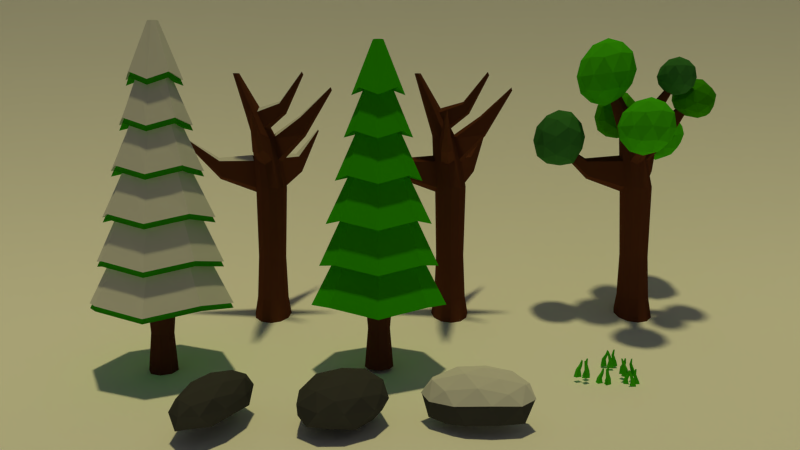 # Source: forest2.blend  (saved by Blender 2.76.0; exported with 4.5.12 LTS)
import bpy
from mathutils import Matrix  # noqa: F401  (used for matrix-valued properties, if any)

bpy.ops.wm.read_factory_settings(use_empty=True)
scene = bpy.context.scene
scene.name = 'Scene'

# ---- collections
col_collection_1 = bpy.data.collections.new('Collection 1'); scene.collection.children.link(col_collection_1)
col_collection_2 = bpy.data.collections.new('Collection 2'); scene.collection.children.link(col_collection_2)
col_collection_3 = bpy.data.collections.new('Collection 3'); scene.collection.children.link(col_collection_3)
col_collection_4 = bpy.data.collections.new('Collection 4'); scene.collection.children.link(col_collection_4)
col_collection_11 = bpy.data.collections.new('Collection 11'); scene.collection.children.link(col_collection_11)

# ---- materials (node trees are filled in below, after node groups)
mat_leafs_001 = bpy.data.materials.new('Leafs.001')
mat_leafs_001.alpha_threshold = 0.0
mat_leafs_001.roughness = 0.5
mat_snow_002 = bpy.data.materials.new('Snow.002')
mat_snow_002.alpha_threshold = 0.0
mat_snow_002.roughness = 0.5
mat_treebase = bpy.data.materials.new('TreeBase')
mat_treebase.alpha_threshold = 0.0
mat_treebase.roughness = 0.5
mat_bark = bpy.data.materials.new('Bark')
mat_bark.alpha_threshold = 0.0
mat_bark.roughness = 0.5
mat_leafs = bpy.data.materials.new('Leafs')
mat_leafs.alpha_threshold = 0.0
mat_leafs.roughness = 0.5
mat_leafs2 = bpy.data.materials.new('Leafs2')
mat_leafs2.alpha_threshold = 0.0
mat_leafs2.roughness = 0.5
mat_leafs3 = bpy.data.materials.new('Leafs3')
mat_leafs3.alpha_threshold = 0.0
mat_leafs3.roughness = 0.5
mat_snow = bpy.data.materials.new('Snow')
mat_snow.alpha_threshold = 0.0
mat_snow.roughness = 0.5
mat_rock = bpy.data.materials.new('Rock')
mat_rock.alpha_threshold = 0.0
mat_rock.roughness = 0.5
mat_plane = bpy.data.materials.new('plane')
mat_plane.alpha_threshold = 0.0
mat_plane.roughness = 0.5

# ---- material node trees
mat_leafs_001.use_nodes = True; mat_leafs_001.node_tree.nodes.clear()
_N = mat_leafs_001.node_tree.nodes; _L = mat_leafs_001.node_tree.links
n0 = _N.new('ShaderNodeOutputMaterial'); n0.name = 'Material Output'; n0.location = (300, 300)
n1 = _N.new('ShaderNodeBsdfDiffuse'); n1.name = 'Diffuse BSDF'; n1.location = (10, 300)
n1.inputs[0].default_value = (0.03518, 0.448, 0.0, 1.0)
_L.new(n1.outputs[0], n0.inputs[0])
n0.is_active_output = True
mat_snow_002.use_nodes = True; mat_snow_002.node_tree.nodes.clear()
_N = mat_snow_002.node_tree.nodes; _L = mat_snow_002.node_tree.links
n0 = _N.new('ShaderNodeOutputMaterial'); n0.name = 'Material Output'; n0.location = (300, 300)
n1 = _N.new('ShaderNodeBsdfDiffuse'); n1.name = 'Diffuse BSDF'; n1.location = (10, 300)
_L.new(n1.outputs[0], n0.inputs[0])
n0.is_active_output = True
mat_treebase.use_nodes = True; mat_treebase.node_tree.nodes.clear()
_N = mat_treebase.node_tree.nodes; _L = mat_treebase.node_tree.links
n0 = _N.new('ShaderNodeOutputMaterial'); n0.name = 'Material Output'; n0.location = (300, 300)
n1 = _N.new('ShaderNodeBsdfDiffuse'); n1.name = 'Diffuse BSDF'; n1.location = (10, 300)
n1.inputs[0].default_value = (0.0985, 0.03297, 0.01971, 1.0)
_L.new(n1.outputs[0], n0.inputs[0])
n0.is_active_output = True
mat_bark.use_nodes = True; mat_bark.node_tree.nodes.clear()
_N = mat_bark.node_tree.nodes; _L = mat_bark.node_tree.links
n0 = _N.new('ShaderNodeOutputMaterial'); n0.name = 'Material Output'; n0.location = (300, 300)
n1 = _N.new('ShaderNodeBsdfDiffuse'); n1.name = 'Diffuse BSDF'; n1.location = (10, 300)
n1.inputs[0].default_value = (0.1237, 0.03874, 0.01785, 1.0)
_L.new(n1.outputs[0], n0.inputs[0])
n0.is_active_output = True
mat_leafs.use_nodes = True; mat_leafs.node_tree.nodes.clear()
_N = mat_leafs.node_tree.nodes; _L = mat_leafs.node_tree.links
n0 = _N.new('ShaderNodeOutputMaterial'); n0.name = 'Material Output'; n0.location = (300, 300)
n1 = _N.new('ShaderNodeBsdfDiffuse'); n1.name = 'Diffuse BSDF'; n1.location = (10, 300)
n1.inputs[0].default_value = (0.06672, 0.5815, 0.005837, 1.0)
_L.new(n1.outputs[0], n0.inputs[0])
n0.is_active_output = True
mat_leafs2.use_nodes = True; mat_leafs2.node_tree.nodes.clear()
_N = mat_leafs2.node_tree.nodes; _L = mat_leafs2.node_tree.links
n0 = _N.new('ShaderNodeOutputMaterial'); n0.name = 'Material Output'; n0.location = (300, 300)
n1 = _N.new('ShaderNodeBsdfDiffuse'); n1.name = 'Diffuse BSDF'; n1.location = (10, 300)
n1.inputs[0].default_value = (0.04638, 0.214, 0.04273, 1.0)
_L.new(n1.outputs[0], n0.inputs[0])
n0.is_active_output = True
mat_leafs3.use_nodes = True; mat_leafs3.node_tree.nodes.clear()
_N = mat_leafs3.node_tree.nodes; _L = mat_leafs3.node_tree.links
n0 = _N.new('ShaderNodeOutputMaterial'); n0.name = 'Material Output'; n0.location = (300, 300)
n1 = _N.new('ShaderNodeBsdfDiffuse'); n1.name = 'Diffuse BSDF'; n1.location = (10, 300)
n1.inputs[0].default_value = (0.05067, 0.3424, 0.0, 1.0)
_L.new(n1.outputs[0], n0.inputs[0])
n0.is_active_output = True
mat_snow.use_nodes = True; mat_snow.node_tree.nodes.clear()
_N = mat_snow.node_tree.nodes; _L = mat_snow.node_tree.links
n0 = _N.new('ShaderNodeOutputMaterial'); n0.name = 'Material Output'; n0.location = (300, 300)
n1 = _N.new('ShaderNodeBsdfDiffuse'); n1.name = 'Diffuse BSDF'; n1.location = (10, 300)
_L.new(n1.outputs[0], n0.inputs[0])
n0.is_active_output = True
mat_rock.use_nodes = True; mat_rock.node_tree.nodes.clear()
_N = mat_rock.node_tree.nodes; _L = mat_rock.node_tree.links
n0 = _N.new('ShaderNodeOutputMaterial'); n0.name = 'Material Output'; n0.location = (300, 300)
n1 = _N.new('ShaderNodeBsdfDiffuse'); n1.name = 'Diffuse BSDF'; n1.location = (10, 300)
n1.inputs[0].default_value = (0.06072, 0.06072, 0.06072, 1.0)
_L.new(n1.outputs[0], n0.inputs[0])
n0.is_active_output = True
mat_plane.use_nodes = True; mat_plane.node_tree.nodes.clear()
_N = mat_plane.node_tree.nodes; _L = mat_plane.node_tree.links
n0 = _N.new('ShaderNodeOutputMaterial'); n0.name = 'Material Output'; n0.location = (300, 300)
n1 = _N.new('ShaderNodeBsdfDiffuse'); n1.name = 'Diffuse BSDF'; n1.location = (10, 300)
n1.inputs[0].default_value = (1.0, 1.0, 1.0, 1.0)
_L.new(n1.outputs[0], n0.inputs[0])
n0.is_active_output = True

# ---- world
world_world = bpy.data.worlds.new('World'); scene.world = world_world
world_world.color = (0.05088, 0.05088, 0.05088)
world_world.use_sun_shadow = False
world_world.sun_shadow_jitter_overblur = 0.0
world_world.cycles.sampling_method = 'MANUAL'
world_world.cycles.sample_map_resolution = 256

# ---- cameras
cam_camera_002 = bpy.data.cameras.new('Camera.002')
cam_camera_002.clip_end = 100.0
cam_camera_002.lens = 35.0
cam_camera_002.sensor_width = 32.0
cam_camera_002.sensor_height = 18.0
cam_camera_002.display_size = 2.0
cam_camera_002.dof.focus_distance = 0.0

# ---- lights
light_sun = bpy.data.lights.new('Sun', 'SUN')
light_sun.color = (1.0, 0.9053, 0.3775)
light_sun.transmission_factor = 0.0
light_sun.angle = 0.05998
light_sun.energy = 1.0
light_sun.shadow_buffer_clip_start = 0.5
light_sun.shadow_soft_size = 0.03
light_sun.shadow_cascade_max_distance = 1000.0
light_sun.cycles.use_multiple_importance_sampling = False

# ---- meshes
me_cylinder_004 = bpy.data.meshes.new('Cylinder.004')
me_cylinder_004.from_pydata([(1.097e-09, 1.365, -1.18), (-2.669e-09, 0.13, 5.428), (0.949, 0.949, -1.0), (0.09195, 0.09195, 5.428), (1.365, -5.802e-08, -1.18), (0.13, 4.3e-09, 5.428), (0.949, -0.949, -1.0), (0.09195, -0.09195, 5.428), (-1.182e-07, -1.365, -1.18), (-1.404e-08, -0.13, 5.428), (-0.949, -0.949, -1.0), (-0.09195, -0.09195, 5.428), (-1.365, 1.79e-08, -1.18), (-0.13, 1.153e-08, 5.428), (-0.949, 0.949, -1.0), (-0.09195, 0.09195, 5.428), (-3.585e-10, 1.169, -0.1088), (-1.814e-09, 0.9739, 0.9625), (-3.269e-09, 0.7786, 2.034), (-4.724e-09, 0.5832, 3.105), (-6.18e-09, 0.3879, 4.176), (0.2698, 0.2698, 4.356), (0.4056, 0.4056, 3.285), (0.5415, 0.5415, 2.214), (0.6773, 0.6773, 1.143), (0.8132, 0.8132, 0.0713), (0.3879, -8.05e-09, 4.176), (0.5832, -1.804e-08, 3.105), (0.7786, -2.804e-08, 2.034), (0.9739, -3.803e-08, 0.9625), (1.169, -4.802e-08, -0.1088), (0.2698, -0.2698, 4.356), (0.4056, -0.4056, 3.285), (0.5415, -0.5415, 2.214), (0.6773, -0.6773, 1.143), (0.8132, -0.8132, 0.0713), (-4.009e-08, -0.3879, 4.176), (-5.571e-08, -0.5832, 3.105), (-7.133e-08, -0.7786, 2.034), (-8.695e-08, -0.9739, 0.9625), (-1.026e-07, -1.169, -0.1088), (-0.2698, -0.2698, 4.356), (-0.4056, -0.4056, 3.285), (-0.5415, -0.5415, 2.214), (-0.6773, -0.6773, 1.143), (-0.8132, -0.8132, 0.0713), (-0.3879, 1.353e-08, 4.176), (-0.5832, 1.441e-08, 3.105), (-0.7786, 1.528e-08, 2.034), (-0.9739, 1.615e-08, 0.9625), (-1.169, 1.703e-08, -0.1088), (-0.2698, 0.2698, 4.356), (-0.4056, 0.4056, 3.285), (-0.5415, 0.5415, 2.214), (-0.6773, 0.6773, 1.143), (-0.8132, 0.8132, 0.0713), (-3.75e-10, 0.668, 4.073), (0.4646, 0.4646, 4.253), (0.668, -1.325e-08, 4.073), (0.4646, -0.4646, 4.253), (-5.877e-08, -0.668, 4.073), (-0.4646, -0.4646, 4.253), (-0.668, 2.391e-08, 4.073), (-0.4646, 0.4646, 4.253), (2.195e-09, 0.8613, 3.035), (0.5991, 0.5991, 3.215), (0.8613, -2.557e-08, 3.035), (0.5991, -0.5991, 3.215), (-7.31e-08, -0.8613, 3.035), (-0.5991, -0.5991, 3.215), (-0.8613, 2.235e-08, 3.035), (-0.5991, 0.5991, 3.215), (8.457e-09, 1.092, 1.964), (0.7598, 0.7598, 2.144), (1.092, -3.578e-08, 1.964), (0.7598, -0.7598, 2.144), (-8.705e-08, -1.092, 1.964), (-0.7598, -0.7598, 2.144), (-1.092, 2.5e-08, 1.964), (-0.7598, 0.7598, 2.144), (1.603e-08, 1.332, 0.8787), (0.9262, 0.9262, 1.059), (1.332, -5.016e-08, 0.8787), (0.9262, -0.9262, 1.059), (-1.004e-07, -1.332, 0.8787), (-0.9262, -0.9262, 1.059), (-1.332, 2.394e-08, 0.8787), (-0.9262, 0.9262, 1.059), (2.703e-09, 1.505, -0.1786), (1.047, 1.047, 0.001501), (1.505, -6.898e-08, -0.1786), (1.047, -1.047, 0.001501), (-1.289e-07, -1.505, -0.1786), (-1.047, -1.047, 0.001501), (-1.505, 1.476e-08, -0.1786), (-1.047, 1.047, 0.001501), (1.19, 1.19, -1.0), (1.711, -7.835e-08, -1.18), (1.19, -1.19, -1.0), (-1.459e-07, -1.711, -1.18), (-1.19, -1.19, -1.0), (-1.711, 1.687e-08, -1.18), (-1.19, 1.19, -1.0), (3.681e-09, 1.711, -1.18)], [], [(56, 1, 3, 57), (57, 3, 5, 58), (58, 5, 7, 59), (59, 7, 9, 60), (60, 9, 11, 61), (61, 11, 13, 62), (3, 1, 15, 13, 11, 9, 7, 5), (63, 15, 1, 56), (62, 13, 15, 63), (0, 2, 4, 6, 8, 10, 12, 14), (101, 50, 55, 102), (94, 49, 54, 95), (86, 48, 53, 87), (78, 47, 52, 79), (70, 46, 51, 71), (102, 55, 16, 103), (95, 54, 17, 88), (87, 53, 18, 80), (79, 52, 19, 72), (71, 51, 20, 64), (100, 45, 50, 101), (93, 44, 49, 94), (85, 43, 48, 86), (77, 42, 47, 78), (69, 41, 46, 70), (99, 40, 45, 100), (92, 39, 44, 93), (84, 38, 43, 85), (76, 37, 42, 77), (68, 36, 41, 69), (98, 35, 40, 99), (91, 34, 39, 92), (83, 33, 38, 84), (75, 32, 37, 76), (67, 31, 36, 68), (97, 30, 35, 98), (90, 29, 34, 91), (82, 28, 33, 83), (74, 27, 32, 75), (66, 26, 31, 67), (96, 25, 30, 97), (89, 24, 29, 90), (81, 23, 28, 82), (73, 22, 27, 74), (65, 21, 26, 66), (103, 16, 25, 96), (88, 17, 24, 89), (80, 18, 23, 81), (72, 19, 22, 73), (64, 20, 21, 65), (46, 62, 63, 51), (51, 63, 56, 20), (41, 61, 62, 46), (36, 60, 61, 41), (31, 59, 60, 36), (26, 58, 59, 31), (21, 57, 58, 26), (20, 56, 57, 21), (19, 64, 65, 22), (22, 65, 66, 27), (27, 66, 67, 32), (32, 67, 68, 37), (37, 68, 69, 42), (42, 69, 70, 47), (52, 71, 64, 19), (47, 70, 71, 52), (18, 72, 73, 23), (23, 73, 74, 28), (28, 74, 75, 33), (33, 75, 76, 38), (38, 76, 77, 43), (43, 77, 78, 48), (53, 79, 72, 18), (48, 78, 79, 53), (17, 80, 81, 24), (24, 81, 82, 29), (29, 82, 83, 34), (34, 83, 84, 39), (39, 84, 85, 44), (44, 85, 86, 49), (54, 87, 80, 17), (49, 86, 87, 54), (16, 88, 89, 25), (25, 89, 90, 30), (30, 90, 91, 35), (35, 91, 92, 40), (40, 92, 93, 45), (45, 93, 94, 50), (55, 95, 88, 16), (50, 94, 95, 55), (0, 103, 96, 2), (2, 96, 97, 4), (4, 97, 98, 6), (6, 98, 99, 8), (8, 99, 100, 10), (10, 100, 101, 12), (14, 102, 103, 0), (12, 101, 102, 14)])
me_cylinder_004.materials.append(mat_leafs_001)
me_cylinder_004.use_remesh_preserve_volume = False
me_cylinder_004.use_remesh_preserve_attributes = False
me_cylinder_004.use_mirror_vertex_groups = False
me_cylinder_004.update()
me_cylinder_006 = bpy.data.meshes.new('Cylinder.006')
me_cylinder_006.from_pydata([(1.097e-09, 1.365, -1.235), (-2.669e-09, 0.13, 5.373), (0.949, 0.949, -1.055), (0.09195, 0.09195, 5.373), (1.365, -5.802e-08, -1.235), (0.13, 4.3e-09, 5.373), (0.949, -0.949, -1.055), (0.09195, -0.09195, 5.373), (-1.182e-07, -1.365, -1.235), (-1.404e-08, -0.13, 5.373), (-0.949, -0.949, -1.055), (-0.09195, -0.09195, 5.373), (-1.365, 1.79e-08, -1.235), (-0.13, 1.153e-08, 5.373), (-0.949, 0.949, -1.055), (-0.09195, 0.09195, 5.373), (-3.585e-10, 1.169, -0.1637), (-1.814e-09, 0.9739, 0.9076), (-3.269e-09, 0.7786, 1.979), (-4.724e-09, 0.5832, 3.05), (-6.18e-09, 0.3879, 4.122), (0.2698, 0.2698, 4.302), (0.4056, 0.4056, 3.23), (0.5415, 0.5415, 2.159), (0.6773, 0.6773, 1.088), (0.8132, 0.8132, 0.01641), (0.3879, -8.05e-09, 4.122), (0.5832, -1.804e-08, 3.05), (0.7786, -2.804e-08, 1.979), (0.9739, -3.803e-08, 0.9076), (1.169, -4.802e-08, -0.1637), (0.2698, -0.2698, 4.302), (0.4056, -0.4056, 3.23), (0.5415, -0.5415, 2.159), (0.6773, -0.6773, 1.088), (0.8132, -0.8132, 0.01641), (-4.009e-08, -0.3879, 4.122), (-5.571e-08, -0.5832, 3.05), (-7.133e-08, -0.7786, 1.979), (-8.695e-08, -0.9739, 0.9076), (-1.026e-07, -1.169, -0.1637), (-0.2698, -0.2698, 4.302), (-0.4056, -0.4056, 3.23), (-0.5415, -0.5415, 2.159), (-0.6773, -0.6773, 1.088), (-0.8132, -0.8132, 0.01641), (-0.3879, 1.353e-08, 4.122), (-0.5832, 1.441e-08, 3.05), (-0.7786, 1.528e-08, 1.979), (-0.9739, 1.615e-08, 0.9076), (-1.169, 1.703e-08, -0.1637), (-0.2698, 0.2698, 4.302), (-0.4056, 0.4056, 3.23), (-0.5415, 0.5415, 2.159), (-0.6773, 0.6773, 1.088), (-0.8132, 0.8132, 0.01641), (-3.75e-10, 0.668, 4.018), (0.4646, 0.4646, 4.198), (0.668, -1.325e-08, 4.018), (0.4646, -0.4646, 4.198), (-5.877e-08, -0.668, 4.018), (-0.4646, -0.4646, 4.198), (-0.668, 2.391e-08, 4.018), (-0.4646, 0.4646, 4.198), (2.195e-09, 0.8613, 2.98), (0.5991, 0.5991, 3.161), (0.8613, -2.557e-08, 2.98), (0.5991, -0.5991, 3.161), (-7.31e-08, -0.8613, 2.98), (-0.5991, -0.5991, 3.161), (-0.8613, 2.235e-08, 2.98), (-0.5991, 0.5991, 3.161), (8.457e-09, 1.092, 1.909), (0.7598, 0.7598, 2.089), (1.092, -3.578e-08, 1.909), (0.7598, -0.7598, 2.089), (-8.705e-08, -1.092, 1.909), (-0.7598, -0.7598, 2.089), (-1.092, 2.5e-08, 1.909), (-0.7598, 0.7598, 2.089), (1.603e-08, 1.332, 0.8238), (0.9262, 0.9262, 1.004), (1.332, -5.016e-08, 0.8238), (0.9262, -0.9262, 1.004), (-1.004e-07, -1.332, 0.8238), (-0.9262, -0.9262, 1.004), (-1.332, 2.394e-08, 0.8238), (-0.9262, 0.9262, 1.004), (2.703e-09, 1.505, -0.2335), (1.047, 1.047, -0.05339), (1.505, -6.898e-08, -0.2335), (1.047, -1.047, -0.05339), (-1.289e-07, -1.505, -0.2335), (-1.047, -1.047, -0.05339), (-1.505, 1.476e-08, -0.2335), (-1.047, 1.047, -0.05339), (1.19, 1.19, -1.055), (1.711, -7.835e-08, -1.235), (1.19, -1.19, -1.055), (-1.459e-07, -1.711, -1.235), (-1.19, -1.19, -1.055), (-1.711, 1.687e-08, -1.235), (-1.19, 1.19, -1.055), (3.681e-09, 1.711, -1.235)], [], [(56, 1, 3, 57), (57, 3, 5, 58), (58, 5, 7, 59), (59, 7, 9, 60), (60, 9, 11, 61), (61, 11, 13, 62), (3, 1, 15, 13, 11, 9, 7, 5), (63, 15, 1, 56), (62, 13, 15, 63), (0, 2, 4, 6, 8, 10, 12, 14), (101, 50, 55, 102), (94, 49, 54, 95), (86, 48, 53, 87), (78, 47, 52, 79), (70, 46, 51, 71), (102, 55, 16, 103), (95, 54, 17, 88), (87, 53, 18, 80), (79, 52, 19, 72), (71, 51, 20, 64), (100, 45, 50, 101), (93, 44, 49, 94), (85, 43, 48, 86), (77, 42, 47, 78), (69, 41, 46, 70), (99, 40, 45, 100), (92, 39, 44, 93), (84, 38, 43, 85), (76, 37, 42, 77), (68, 36, 41, 69), (98, 35, 40, 99), (91, 34, 39, 92), (83, 33, 38, 84), (75, 32, 37, 76), (67, 31, 36, 68), (97, 30, 35, 98), (90, 29, 34, 91), (82, 28, 33, 83), (74, 27, 32, 75), (66, 26, 31, 67), (96, 25, 30, 97), (89, 24, 29, 90), (81, 23, 28, 82), (73, 22, 27, 74), (65, 21, 26, 66), (103, 16, 25, 96), (88, 17, 24, 89), (80, 18, 23, 81), (72, 19, 22, 73), (64, 20, 21, 65), (46, 62, 63, 51), (51, 63, 56, 20), (41, 61, 62, 46), (36, 60, 61, 41), (31, 59, 60, 36), (26, 58, 59, 31), (21, 57, 58, 26), (20, 56, 57, 21), (19, 64, 65, 22), (22, 65, 66, 27), (27, 66, 67, 32), (32, 67, 68, 37), (37, 68, 69, 42), (42, 69, 70, 47), (52, 71, 64, 19), (47, 70, 71, 52), (18, 72, 73, 23), (23, 73, 74, 28), (28, 74, 75, 33), (33, 75, 76, 38), (38, 76, 77, 43), (43, 77, 78, 48), (53, 79, 72, 18), (48, 78, 79, 53), (17, 80, 81, 24), (24, 81, 82, 29), (29, 82, 83, 34), (34, 83, 84, 39), (39, 84, 85, 44), (44, 85, 86, 49), (54, 87, 80, 17), (49, 86, 87, 54), (16, 88, 89, 25), (25, 89, 90, 30), (30, 90, 91, 35), (35, 91, 92, 40), (40, 92, 93, 45), (45, 93, 94, 50), (55, 95, 88, 16), (50, 94, 95, 55), (0, 103, 96, 2), (2, 96, 97, 4), (4, 97, 98, 6), (6, 98, 99, 8), (8, 99, 100, 10), (10, 100, 101, 12), (14, 102, 103, 0), (12, 101, 102, 14)])
me_cylinder_006.polygons.foreach_set('material_index', [1, 1, 1, 1, 1, 1, 1, 1, 1, 1, 1, 1, 1, 1, 1, 1, 1, 1, 1, 1, 1, 1, 1, 1, 1, 1, 1, 1, 1, 1, 1, 1, 1, 1, 1, 1, 1, 1, 1, 1, 1, 1, 1, 1, 1, 1, 1, 1, 1, 1, 1, 1, 1, 1, 1, 1, 1, 1, 1, 1, 1, 1, 1, 1, 1, 1, 1, 1, 1, 1, 1, 1, 1, 1, 1, 1, 1, 1, 1, 1, 1, 1, 1, 1, 1, 1, 1, 1, 1, 1, 1, 1, 1, 1, 1, 1, 1, 1])
me_cylinder_006.materials.append(mat_leafs_001)
me_cylinder_006.materials.append(mat_snow_002)
me_cylinder_006.use_remesh_preserve_volume = False
me_cylinder_006.use_remesh_preserve_attributes = False
me_cylinder_006.use_mirror_vertex_groups = False
me_cylinder_006.update()
me_cylinder_003 = bpy.data.meshes.new('Cylinder.003')
me_cylinder_003.from_pydata([(0.0, 1.0, -1.0), (0.0, 1.0, 1.0), (0.7071, 0.7071, -1.0), (0.7071, 0.7071, 1.0), (1.0, -4.371e-08, -1.0), (1.0, -4.371e-08, 1.0), (0.7071, -0.7071, -1.0), (0.7071, -0.7071, 1.0), (-8.742e-08, -1.0, -1.0), (-8.742e-08, -1.0, 1.0), (-0.7071, -0.7071, -1.0), (-0.7071, -0.7071, 1.0), (-1.0, 1.192e-08, -1.0), (-1.0, 1.192e-08, 1.0), (-0.7071, 0.7071, -1.0), (-0.7071, 0.7071, 1.0), (-1.705e-09, 0.7712, 0.0), (0.5453, 0.5453, 0.0), (0.7712, -3.201e-08, 0.0), (0.5453, -0.5453, 0.0), (-6.913e-08, -0.7712, 0.0), (-0.5453, -0.5453, 0.0), (-0.7712, 1.09e-08, 0.0), (-0.5453, 0.5453, 0.0)], [], [(16, 1, 3, 17), (17, 3, 5, 18), (18, 5, 7, 19), (19, 7, 9, 20), (20, 9, 11, 21), (21, 11, 13, 22), (3, 1, 15, 13, 11, 9, 7, 5), (23, 15, 1, 16), (22, 13, 15, 23), (0, 2, 4, 6, 8, 10, 12, 14), (12, 22, 23, 14), (14, 23, 16, 0), (10, 21, 22, 12), (8, 20, 21, 10), (6, 19, 20, 8), (4, 18, 19, 6), (2, 17, 18, 4), (0, 16, 17, 2)])
me_cylinder_003.materials.append(mat_treebase)
me_cylinder_003.use_remesh_preserve_volume = False
me_cylinder_003.use_remesh_preserve_attributes = False
me_cylinder_003.use_mirror_vertex_groups = False
me_cylinder_003.update()
me_cylinder = bpy.data.meshes.new('Cylinder')
me_cylinder.from_pydata([(1.097e-09, 1.365, -1.18), (-2.669e-09, 0.13, 5.428), (0.949, 0.949, -1.0), (0.09195, 0.09195, 5.428), (1.365, -5.802e-08, -1.18), (0.13, 4.3e-09, 5.428), (0.949, -0.949, -1.0), (0.09195, -0.09195, 5.428), (-1.182e-07, -1.365, -1.18), (-1.404e-08, -0.13, 5.428), (-0.949, -0.949, -1.0), (-0.09195, -0.09195, 5.428), (-1.365, 1.79e-08, -1.18), (-0.13, 1.153e-08, 5.428), (-0.949, 0.949, -1.0), (-0.09195, 0.09195, 5.428), (-3.585e-10, 1.169, -0.1088), (-1.814e-09, 0.9739, 0.9625), (-3.269e-09, 0.7786, 2.034), (-4.724e-09, 0.5832, 3.105), (-6.18e-09, 0.3879, 4.176), (0.2698, 0.2698, 4.356), (0.4056, 0.4056, 3.285), (0.5415, 0.5415, 2.214), (0.6773, 0.6773, 1.143), (0.8132, 0.8132, 0.0713), (0.3879, -8.05e-09, 4.176), (0.5832, -1.804e-08, 3.105), (0.7786, -2.804e-08, 2.034), (0.9739, -3.803e-08, 0.9625), (1.169, -4.802e-08, -0.1088), (0.2698, -0.2698, 4.356), (0.4056, -0.4056, 3.285), (0.5415, -0.5415, 2.214), (0.6773, -0.6773, 1.143), (0.8132, -0.8132, 0.0713), (-4.009e-08, -0.3879, 4.176), (-5.571e-08, -0.5832, 3.105), (-7.133e-08, -0.7786, 2.034), (-8.695e-08, -0.9739, 0.9625), (-1.026e-07, -1.169, -0.1088), (-0.2698, -0.2698, 4.356), (-0.4056, -0.4056, 3.285), (-0.5415, -0.5415, 2.214), (-0.6773, -0.6773, 1.143), (-0.8132, -0.8132, 0.0713), (-0.3879, 1.353e-08, 4.176), (-0.5832, 1.441e-08, 3.105), (-0.7786, 1.528e-08, 2.034), (-0.9739, 1.615e-08, 0.9625), (-1.169, 1.703e-08, -0.1088), (-0.2698, 0.2698, 4.356), (-0.4056, 0.4056, 3.285), (-0.5415, 0.5415, 2.214), (-0.6773, 0.6773, 1.143), (-0.8132, 0.8132, 0.0713), (-3.75e-10, 0.668, 4.073), (0.4646, 0.4646, 4.253), (0.668, -1.325e-08, 4.073), (0.4646, -0.4646, 4.253), (-5.877e-08, -0.668, 4.073), (-0.4646, -0.4646, 4.253), (-0.668, 2.391e-08, 4.073), (-0.4646, 0.4646, 4.253), (2.195e-09, 0.8613, 3.035), (0.5991, 0.5991, 3.215), (0.8613, -2.557e-08, 3.035), (0.5991, -0.5991, 3.215), (-7.31e-08, -0.8613, 3.035), (-0.5991, -0.5991, 3.215), (-0.8613, 2.235e-08, 3.035), (-0.5991, 0.5991, 3.215), (8.457e-09, 1.092, 1.964), (0.7598, 0.7598, 2.144), (1.092, -3.578e-08, 1.964), (0.7598, -0.7598, 2.144), (-8.705e-08, -1.092, 1.964), (-0.7598, -0.7598, 2.144), (-1.092, 2.5e-08, 1.964), (-0.7598, 0.7598, 2.144), (1.603e-08, 1.332, 0.8787), (0.9262, 0.9262, 1.059), (1.332, -5.016e-08, 0.8787), (0.9262, -0.9262, 1.059), (-1.004e-07, -1.332, 0.8787), (-0.9262, -0.9262, 1.059), (-1.332, 2.394e-08, 0.8787), (-0.9262, 0.9262, 1.059), (2.703e-09, 1.505, -0.1786), (1.047, 1.047, 0.001501), (1.505, -6.898e-08, -0.1786), (1.047, -1.047, 0.001501), (-1.289e-07, -1.505, -0.1786), (-1.047, -1.047, 0.001501), (-1.505, 1.476e-08, -0.1786), (-1.047, 1.047, 0.001501), (1.19, 1.19, -1.0), (1.711, -7.835e-08, -1.18), (1.19, -1.19, -1.0), (-1.459e-07, -1.711, -1.18), (-1.19, -1.19, -1.0), (-1.711, 1.687e-08, -1.18), (-1.19, 1.19, -1.0), (3.681e-09, 1.711, -1.18)], [], [(56, 1, 3, 57), (57, 3, 5, 58), (58, 5, 7, 59), (59, 7, 9, 60), (60, 9, 11, 61), (61, 11, 13, 62), (3, 1, 15, 13, 11, 9, 7, 5), (63, 15, 1, 56), (62, 13, 15, 63), (0, 2, 4, 6, 8, 10, 12, 14), (101, 50, 55, 102), (94, 49, 54, 95), (86, 48, 53, 87), (78, 47, 52, 79), (70, 46, 51, 71), (102, 55, 16, 103), (95, 54, 17, 88), (87, 53, 18, 80), (79, 52, 19, 72), (71, 51, 20, 64), (100, 45, 50, 101), (93, 44, 49, 94), (85, 43, 48, 86), (77, 42, 47, 78), (69, 41, 46, 70), (99, 40, 45, 100), (92, 39, 44, 93), (84, 38, 43, 85), (76, 37, 42, 77), (68, 36, 41, 69), (98, 35, 40, 99), (91, 34, 39, 92), (83, 33, 38, 84), (75, 32, 37, 76), (67, 31, 36, 68), (97, 30, 35, 98), (90, 29, 34, 91), (82, 28, 33, 83), (74, 27, 32, 75), (66, 26, 31, 67), (96, 25, 30, 97), (89, 24, 29, 90), (81, 23, 28, 82), (73, 22, 27, 74), (65, 21, 26, 66), (103, 16, 25, 96), (88, 17, 24, 89), (80, 18, 23, 81), (72, 19, 22, 73), (64, 20, 21, 65), (46, 62, 63, 51), (51, 63, 56, 20), (41, 61, 62, 46), (36, 60, 61, 41), (31, 59, 60, 36), (26, 58, 59, 31), (21, 57, 58, 26), (20, 56, 57, 21), (19, 64, 65, 22), (22, 65, 66, 27), (27, 66, 67, 32), (32, 67, 68, 37), (37, 68, 69, 42), (42, 69, 70, 47), (52, 71, 64, 19), (47, 70, 71, 52), (18, 72, 73, 23), (23, 73, 74, 28), (28, 74, 75, 33), (33, 75, 76, 38), (38, 76, 77, 43), (43, 77, 78, 48), (53, 79, 72, 18), (48, 78, 79, 53), (17, 80, 81, 24), (24, 81, 82, 29), (29, 82, 83, 34), (34, 83, 84, 39), (39, 84, 85, 44), (44, 85, 86, 49), (54, 87, 80, 17), (49, 86, 87, 54), (16, 88, 89, 25), (25, 89, 90, 30), (30, 90, 91, 35), (35, 91, 92, 40), (40, 92, 93, 45), (45, 93, 94, 50), (55, 95, 88, 16), (50, 94, 95, 55), (0, 103, 96, 2), (2, 96, 97, 4), (4, 97, 98, 6), (6, 98, 99, 8), (8, 99, 100, 10), (10, 100, 101, 12), (14, 102, 103, 0), (12, 101, 102, 14)])
me_cylinder.materials.append(mat_leafs_001)
me_cylinder.use_remesh_preserve_volume = False
me_cylinder.use_remesh_preserve_attributes = False
me_cylinder.use_mirror_vertex_groups = False
me_cylinder.update()
me_cylinder_001 = bpy.data.meshes.new('Cylinder.001')
me_cylinder_001.from_pydata([(0.0, 1.0, -1.0), (0.0, 1.0, 1.0), (0.7071, 0.7071, -1.0), (0.7071, 0.7071, 1.0), (1.0, -4.371e-08, -1.0), (1.0, -4.371e-08, 1.0), (0.7071, -0.7071, -1.0), (0.7071, -0.7071, 1.0), (-8.742e-08, -1.0, -1.0), (-8.742e-08, -1.0, 1.0), (-0.7071, -0.7071, -1.0), (-0.7071, -0.7071, 1.0), (-1.0, 1.192e-08, -1.0), (-1.0, 1.192e-08, 1.0), (-0.7071, 0.7071, -1.0), (-0.7071, 0.7071, 1.0), (-1.705e-09, 0.7712, 0.0), (0.5453, 0.5453, 0.0), (0.7712, -3.201e-08, 0.0), (0.5453, -0.5453, 0.0), (-6.913e-08, -0.7712, 0.0), (-0.5453, -0.5453, 0.0), (-0.7712, 1.09e-08, 0.0), (-0.5453, 0.5453, 0.0)], [], [(16, 1, 3, 17), (17, 3, 5, 18), (18, 5, 7, 19), (19, 7, 9, 20), (20, 9, 11, 21), (21, 11, 13, 22), (3, 1, 15, 13, 11, 9, 7, 5), (23, 15, 1, 16), (22, 13, 15, 23), (0, 2, 4, 6, 8, 10, 12, 14), (12, 22, 23, 14), (14, 23, 16, 0), (10, 21, 22, 12), (8, 20, 21, 10), (6, 19, 20, 8), (4, 18, 19, 6), (2, 17, 18, 4), (0, 16, 17, 2)])
me_cylinder_001.materials.append(mat_treebase)
me_cylinder_001.use_remesh_preserve_volume = False
me_cylinder_001.use_remesh_preserve_attributes = False
me_cylinder_001.use_mirror_vertex_groups = False
me_cylinder_001.update()
me_cylinder_002 = bpy.data.meshes.new('Cylinder.002')
me_cylinder_002.from_pydata([(5.191, 0.0, -1.0), (6.842, 0.0, 1.59), (5.191, 1.255, -1.0), (6.842, 0.1566, 1.59), (5.682, 1.087, -1.0), (6.92, 0.1356, 1.59), (6.041, 0.6277, -1.0), (6.977, 0.0783, 1.59), (6.172, 0.0, -1.0), (6.998, -2.384e-07, 1.59), (6.041, -0.6277, -1.0), (6.977, -0.0783, 1.59), (5.682, -1.087, -1.0), (6.92, -0.1356, 1.59), (5.191, -1.255, -1.0), (6.842, -0.1566, 1.59), (4.7, -1.087, -1.0), (6.764, -0.1356, 1.59), (4.341, -0.6277, -1.0), (6.706, -0.0783, 1.59), (4.209, -4.768e-07, -1.0), (6.685, -2.384e-07, 1.59), (4.341, 0.6277, -1.0), (6.706, 0.0783, 1.59), (4.7, 1.087, -1.0), (6.764, 0.1356, 1.59), (5.191, 1.0, -0.7505), (5.191, 0.8851, -0.3171), (5.191, 1.0, 0.4174), (5.511, 0.7695, 0.9433), (5.767, 0.6301, 0.896), (5.582, 0.866, 0.4174), (5.537, 0.7665, -0.3171), (5.582, 0.866, -0.7505), (6.032, 0.2898, 0.9524), (5.868, 0.5, 0.4174), (5.79, 0.4426, -0.3171), (5.868, 0.5, -0.7505), (6.108, 0.0, 0.9493), (5.95, -0.005858, 0.3631), (5.883, 0.0, -0.3171), (5.973, 0.0, -0.7505), (6.032, -0.2898, 0.9524), (5.868, -0.5, 0.4174), (5.79, -0.4426, -0.3171), (5.868, -0.5, -0.7505), (5.823, -0.502, 0.9608), (5.582, -0.866, 0.4174), (5.537, -0.7665, -0.3171), (5.582, -0.866, -0.7505), (5.512, -0.6273, 0.9452), (5.191, -1.0, 0.4174), (5.191, -0.8851, -0.3171), (5.191, -1.0, -0.7505), (5.254, -0.502, 0.9838), (4.76, -0.8992, 0.3804), (4.845, -0.7665, -0.3171), (4.8, -0.866, -0.7505), (4.99, -0.4056, 0.925), (4.514, -0.5, 0.4174), (4.591, -0.4426, -0.3171), (4.514, -0.5, -0.7505), (5.0, -0.1173, 0.9613), (4.409, -4.768e-07, 0.4174), (4.499, -4.768e-07, -0.3171), (4.409, -4.768e-07, -0.7505), (4.99, 0.1741, 0.925), (4.514, 0.5, 0.4174), (4.591, 0.4426, -0.3171), (4.514, 0.5, -0.7505), (5.158, 0.6101, 0.9154), (4.8, 0.866, 0.4174), (4.845, 0.7665, -0.3171), (4.8, 0.866, -0.7505), (5.359, 0.8975, 0.6567), (5.703, 0.7705, 0.6891), (5.95, 0.3949, 0.6849), (6.066, 0.006451, 0.7432), (5.95, -0.3949, 0.6849), (5.703, -0.684, 0.6891), (5.365, -0.7898, 0.6949), (5.067, -0.6004, 0.7572), (4.78, -0.3949, 0.7049), (4.618, 0.01503, 0.6787), (4.78, 0.3949, 0.7049), (5.027, 0.7705, 0.7006), (2.164, -0.03234, 1.448), (2.163, -0.004136, 1.444), (2.163, -0.06024, 1.444), (2.137, -0.07041, 1.416), (2.122, -0.03073, 1.414), (2.137, 0.006036, 1.416), (3.453, -0.04098, 0.943), (3.549, 0.1845, 0.9585), (3.707, 0.1221, 1.129), (3.707, -0.2219, 1.129), (3.549, -0.2843, 0.9585), (3.713, -0.05084, 1.151), (3.104, -3.413, 1.003), (3.094, -3.425, 0.9874), (3.087, -3.402, 1.006), (3.07, -3.419, 0.9853), (3.071, -3.39, 1.004), (3.056, -3.396, 0.9874), (3.965, -1.824, 0.7124), (4.123, -1.936, 0.7412), (4.286, -2.041, 0.7069), (4.191, -2.156, 0.5544), (3.954, -2.101, 0.534), (3.818, -1.881, 0.5544), (5.631, 3.8, 1.192), (5.645, 3.784, 1.215), (5.624, 3.78, 1.213), (5.661, 3.78, 1.212), (5.653, 3.792, 1.194), (5.61, 3.792, 1.195), (5.242, 2.207, 0.8145), (5.495, 2.305, 0.7854), (5.77, 2.222, 0.8027), (5.834, 2.125, 0.9472), (5.612, 2.175, 0.976), (5.363, 2.11, 0.9651), (6.026, 0.4686, 1.208), (6.213, 0.4008, 1.176), (6.38, 0.2119, 1.187), (6.436, 0.0, 1.185), (6.38, -0.2119, 1.187), (6.227, -0.367, 1.193), (6.019, -0.4238, 1.2), (5.81, -0.367, 1.207), (5.643, -0.2424, 1.195), (5.641, -0.03147, 1.218), (5.74, 0.1751, 1.231), (5.785, 0.3955, 1.189), (5.959, 0.5315, 1.016), (6.181, 0.2563, 1.053), (6.249, 0.0, 1.051), (6.181, -0.2563, 1.053), (5.997, -0.444, 1.06), (5.777, -0.4664, 1.096), (5.493, -0.444, 1.08), (5.271, -0.3354, 1.041), (5.276, -0.0804, 1.072), (5.236, 0.2037, 1.016), (5.427, 0.5178, 1.033), (5.732, 0.6401, 1.057), (3.493, 1.125, 1.593), (3.499, 1.158, 1.586), (3.478, 1.094, 1.59), (3.423, 1.087, 1.568), (3.417, 1.129, 1.56), (3.446, 1.177, 1.563), (4.326, 0.6519, 1.174), (4.436, 0.8327, 1.183), (4.642, 0.7623, 1.273), (4.616, 0.6355, 1.297), (4.56, 0.5167, 1.29), (4.349, 0.4886, 1.206), (6.855, -0.03812, 1.257), (7.821, -0.9623, 1.435), (6.303, -1.57, 1.479), (5.486, -0.1086, 1.489), (6.535, 1.438, 1.437), (7.97, 0.8881, 1.416), (7.061, -1.615, 1.767), (5.609, -1.101, 1.799), (5.741, 0.7291, 1.789), (7.297, 1.39, 1.74), (8.103, -0.0752, 1.723), (6.748, -0.1146, 1.955), (6.534, -0.945, 1.327), (7.428, -0.5937, 1.294), (7.097, -1.509, 1.432), (8.087, -0.03741, 1.385), (7.511, 0.495, 1.288), (6.034, -0.1348, 1.335), (5.725, -0.9998, 1.451), (6.662, 0.809, 1.305), (5.857, 0.7412, 1.442), (7.328, 1.376, 1.399), (8.194, -0.5339, 1.563), (8.272, 0.5194, 1.551), (6.656, -1.875, 1.619), (7.566, -1.493, 1.593), (5.354, -0.6634, 1.637), (5.821, -1.528, 1.632), (6.031, 1.288, 1.606), (5.433, 0.4354, 1.629), (7.782, 1.355, 1.562), (6.926, 1.638, 1.583), (7.71, -1.007, 1.771), (6.256, -1.574, 1.815), (5.482, -0.1987, 1.819), (6.463, 1.229, 1.787), (7.846, 0.7542, 1.746), (6.911, -1.032, 1.904), (7.505, -0.1717, 1.884), (6.065, -0.7259, 1.924), (6.141, 0.3426, 1.907), (7.054, 0.7329, 1.891), (5.812, 3.206, 0.7681), (6.58, 2.291, 0.9412), (5.173, 2.03, 0.9162), (4.511, 3.259, 0.9192), (5.482, 4.458, 0.9244), (6.753, 3.783, 0.9488), (5.765, 1.898, 1.169), (4.468, 2.461, 1.164), (4.63, 3.928, 1.178), (6.057, 4.303, 1.187), (6.761, 2.989, 1.181), (5.453, 3.089, 1.333), (5.474, 2.525, 0.7973), (6.296, 2.651, 0.8058), (5.918, 1.961, 0.9028), (6.859, 2.971, 0.922), (6.394, 3.51, 0.8163), (5.043, 3.2, 0.8091), (4.714, 2.531, 0.8781), (5.635, 3.953, 0.8036), (4.855, 3.93, 0.8953), (6.206, 4.259, 0.9168), (6.882, 2.572, 1.05), (7.0, 3.444, 1.049), (5.44, 1.748, 1.039), (6.282, 1.903, 1.048), (4.35, 2.794, 1.025), (4.707, 2.048, 1.031), (4.964, 4.335, 1.045), (4.425, 3.658, 1.035), (6.545, 4.175, 1.06), (5.792, 4.564, 1.058), (6.355, 2.309, 1.19), (5.042, 1.979, 1.19), (4.39, 3.178, 1.186), (5.291, 4.247, 1.201), (6.561, 3.705, 1.193), (5.597, 2.368, 1.278), (6.161, 2.984, 1.292), (4.841, 2.652, 1.283), (4.933, 3.52, 1.28), (5.8, 3.775, 1.29), (2.697, -0.6023, 1.198), (3.483, -0.1231, 1.315), (2.813, -0.8489, 1.408), (1.837, -0.6793, 1.322), (1.815, 0.1683, 1.156), (2.851, 0.5385, 1.17), (3.068, 0.02916, 1.499), (2.058, -0.2582, 1.519), (1.427, 0.3788, 1.372), (2.057, 1.135, 1.256), (3.098, 0.8701, 1.335), (2.207, 0.8484, 1.473), (2.815, -0.871, 1.291), (3.221, -0.4641, 1.237), (3.287, -0.6268, 1.359), (3.317, 0.2277, 1.221), (2.848, -0.1071, 1.16), (2.237, -0.7865, 1.25), (2.329, -0.9732, 1.363), (2.219, -0.3312, 1.141), (1.721, -0.3402, 1.225), (2.319, 0.3877, 1.132), (3.444, 0.4323, 1.309), (3.087, 0.7879, 1.222), (3.035, -0.5073, 1.47), (3.436, -0.1286, 1.412), (1.904, -0.5989, 1.424), (2.471, -0.6793, 1.485), (1.495, 0.2664, 1.251), (1.515, -0.2106, 1.34), (2.467, 0.9468, 1.187), (1.862, 0.7617, 1.182), (3.191, 0.5125, 1.427), (2.603, -0.1447, 1.544), (1.648, 0.03747, 1.46), (1.637, 0.8175, 1.306), (2.627, 1.113, 1.285), (2.677, 0.4669, 1.506), (2.691, 0.9823, 1.419), (2.102, 0.2852, 1.529), (1.733, 0.6329, 1.435), (2.1, 1.129, 1.367), (3.688, 0.9849, 1.36), (4.239, 0.3829, 1.48), (3.247, 0.2668, 1.458), (2.843, 1.175, 1.452), (3.572, 1.966, 1.462), (4.427, 1.429, 1.494), (3.694, 0.2272, 1.63), (2.835, 0.6951, 1.63), (3.015, 1.736, 1.639), (4.039, 1.951, 1.652), (4.451, 0.9801, 1.639), (3.587, 1.175, 1.748), (3.457, 0.5607, 1.379), (4.036, 0.61, 1.39), (3.769, 0.1853, 1.444), (4.483, 0.874, 1.472), (4.114, 1.193, 1.399), (3.189, 1.064, 1.38), (2.943, 0.6366, 1.425), (3.615, 1.547, 1.373), (3.12, 1.638, 1.439), (4.066, 1.802, 1.463), (4.508, 0.6508, 1.553), (4.614, 1.247, 1.556), (3.454, 0.1052, 1.539), (4.022, 0.1569, 1.543), (2.736, 0.8988, 1.527), (2.961, 0.3519, 1.539), (3.23, 1.962, 1.545), (2.833, 1.523, 1.536), (4.347, 1.795, 1.571), (3.857, 2.112, 1.559), (4.158, 0.5343, 1.647), (3.211, 0.3341, 1.647), (2.823, 1.229, 1.644), (3.502, 1.954, 1.652), (4.355, 1.507, 1.653), (3.643, 0.6359, 1.705), (4.078, 1.064, 1.719), (3.125, 0.8659, 1.709), (3.232, 1.486, 1.706), (3.858, 1.634, 1.721), (3.533, -3.884, 0.738), (4.351, -3.987, 0.9852), (3.028, -4.582, 0.9669), (2.193, -3.668, 0.8139), (2.957, -2.405, 0.7097), (4.278, -2.613, 0.8413), (3.47, -3.87, 1.191), (2.13, -3.637, 1.11), (2.052, -2.287, 0.9605), (3.401, -1.596, 0.9518), (4.286, -2.647, 1.091), (2.9, -2.372, 1.188), (3.318, -4.416, 0.826), (4.098, -4.098, 0.8369), (3.795, -4.526, 0.9677), (4.55, -3.331, 0.9013), (4.02, -3.339, 0.7578), (2.79, -3.91, 0.7462), (2.528, -4.366, 0.8658), (3.245, -3.194, 0.6655), (2.452, -3.049, 0.7285), (3.695, -2.409, 0.7412), (4.562, -3.313, 1.037), (4.525, -2.55, 0.9475), (3.275, -4.421, 1.094), (4.046, -4.126, 1.097), (2.046, -3.784, 0.9489), (2.512, -4.311, 1.052), (2.389, -2.258, 0.8099), (1.979, -2.967, 0.8639), (3.968, -1.942, 0.8786), (3.201, -1.791, 0.8096), (4.004, -3.267, 1.168), (2.745, -3.869, 1.191), (1.935, -2.956, 1.043), (2.651, -1.797, 0.9463), (3.975, -2.006, 1.025), (3.191, -3.145, 1.219), (3.651, -2.416, 1.174), (2.393, -3.052, 1.184), (2.356, -2.277, 1.084), (3.167, -1.81, 1.085), (5.859, -2.378, 1.181), (5.836, -2.386, 1.168), (5.829, -2.381, 1.186), (5.794, -2.403, 1.165), (5.791, -2.378, 1.184), (5.759, -2.386, 1.171), (5.653, -1.515, 1.009), (5.507, -1.444, 1.031), (5.642, -1.411, 1.085), (5.803, -1.424, 1.094), (5.928, -1.411, 1.074), (5.83, -1.444, 1.018), (9.486, 0.05005, 0.9258), (9.476, 0.06343, 0.8917), (9.501, 0.0005621, 0.9332), (9.486, -0.001006, 0.8848), (9.486, -0.05057, 0.9258), (9.476, -0.06395, 0.8917), (7.718, -0.003432, 0.4991), (7.672, -0.282, 0.5297), (7.718, -0.2227, 0.6805), (7.783, 0.003507, 0.7133), (7.718, 0.2225, 0.6805), (7.672, 0.2817, 0.5297), (8.347, -0.4587, 0.6957), (9.325, -1.344, 0.8232), (8.179, -1.001, 0.9886), (7.887, 0.3433, 0.9395), (8.791, 0.9675, 0.7134), (9.698, -0.1244, 0.6576), (9.398, -1.033, 1.111), (8.52, -0.000369, 1.195), (8.901, 1.212, 1.038), (10.03, 0.9368, 0.8471), (10.33, -0.504, 0.8979), (9.873, 0.3436, 1.139), (8.092, -0.8609, 0.8226), (8.739, -1.093, 0.7244), (8.67, -1.396, 0.9036), (9.568, -0.9038, 0.7098), (8.972, -0.3818, 0.6335), (7.915, -0.08043, 0.8102), (7.796, -0.424, 0.9624), (8.442, 0.3071, 0.664), (8.162, 0.7427, 0.8165), (9.267, 0.4766, 0.6478), (9.935, -1.087, 0.8365), (10.15, -0.3884, 0.7341), (8.724, -1.195, 1.073), (9.391, -1.409, 0.9696), (8.04, 0.1527, 1.078), (8.208, -0.6341, 1.118), (8.779, 1.243, 0.8668), (8.253, 0.8772, 0.9885), (9.96, 0.4495, 0.7179), (9.461, 1.104, 0.7608), (9.96, -0.9025, 1.019), (8.949, -0.6266, 1.198), (8.637, 0.6782, 1.146), (9.503, 1.234, 0.9474), (10.33, 0.214, 0.8559), (9.695, -0.4108, 1.158), (10.24, -0.1034, 1.042), (9.199, 0.1617, 1.216), (9.387, 0.8661, 1.116), (10.09, 0.7287, 1.001), (4.978, -2.678, 0.9656), (5.843, -3.462, 1.078), (4.829, -3.158, 1.225), (4.571, -1.968, 1.181), (5.371, -1.415, 0.9813), (6.174, -2.382, 0.9319), (5.908, -3.186, 1.333), (5.131, -2.272, 1.408), (5.469, -1.199, 1.268), (6.465, -1.443, 1.1), (6.729, -2.718, 1.145), (6.328, -1.968, 1.358), (4.752, -3.034, 1.078), (5.325, -3.239, 0.9911), (5.263, -3.508, 1.15), (6.059, -3.072, 0.9781), (5.531, -2.61, 0.9106), (4.596, -2.343, 1.067), (4.49, -2.647, 1.202), (5.062, -2.0, 0.9376), (4.814, -1.614, 1.073), (5.792, -1.85, 0.9233), (6.384, -3.234, 1.09), (6.573, -2.616, 0.9996), (5.312, -3.33, 1.299), (5.902, -3.519, 1.208), (4.706, -2.137, 1.304), (4.855, -2.833, 1.34), (5.361, -1.171, 1.117), (4.894, -1.495, 1.225), (6.405, -1.874, 0.9853), (5.964, -1.295, 1.023), (6.405, -3.071, 1.252), (5.511, -2.826, 1.41), (5.235, -1.671, 1.364), (6.001, -1.18, 1.188), (6.729, -2.082, 1.107), (6.171, -2.635, 1.375), (6.657, -2.363, 1.272), (5.732, -2.129, 1.426), (5.898, -1.505, 1.338), (6.521, -1.627, 1.236), (14.57, 0.0, -1.0), (16.22, 0.0, 1.59), (14.57, 1.255, -1.0), (16.22, 0.1566, 1.59), (15.06, 1.087, -1.0), (16.3, 0.1356, 1.59), (15.42, 0.6277, -1.0), (16.35, 0.0783, 1.59), (15.55, 0.0, -1.0), (16.37, -2.384e-07, 1.59), (15.42, -0.6277, -1.0), (16.35, -0.0783, 1.59), (15.06, -1.087, -1.0), (16.3, -0.1356, 1.59), (14.57, -1.255, -1.0), (16.22, -0.1566, 1.59), (14.07, -1.087, -1.0), (16.14, -0.1356, 1.59), (13.72, -0.6277, -1.0), (16.08, -0.0783, 1.59), (13.58, -4.768e-07, -1.0), (16.06, -2.384e-07, 1.59), (13.72, 0.6277, -1.0), (16.08, 0.0783, 1.59), (14.07, 1.087, -1.0), (16.14, 0.1356, 1.59), (14.57, 1.0, -0.7505), (14.57, 0.8851, -0.3171), (14.57, 1.0, 0.4174), (14.89, 0.7695, 0.9433), (15.14, 0.6301, 0.896), (14.96, 0.866, 0.4174), (14.91, 0.7665, -0.3171), (14.96, 0.866, -0.7505), (15.41, 0.2898, 0.9524), (15.24, 0.5, 0.4174), (15.17, 0.4426, -0.3171), (15.24, 0.5, -0.7505), (15.48, 0.0, 0.9493), (15.32, -0.005858, 0.3631), (15.26, 0.0, -0.3171), (15.35, 0.0, -0.7505), (15.41, -0.2898, 0.9524), (15.24, -0.5, 0.4174), (15.17, -0.4426, -0.3171), (15.24, -0.5, -0.7505), (15.2, -0.502, 0.9608), (14.96, -0.866, 0.4174), (14.91, -0.7665, -0.3171), (14.96, -0.866, -0.7505), (14.89, -0.6273, 0.9452), (14.57, -1.0, 0.4174), (14.57, -0.8851, -0.3171), (14.57, -1.0, -0.7505), (14.63, -0.502, 0.9838), (14.13, -0.8992, 0.3804), (14.22, -0.7665, -0.3171), (14.17, -0.866, -0.7505), (14.36, -0.4056, 0.925), (13.89, -0.5, 0.4174), (13.97, -0.4426, -0.3171), (13.89, -0.5, -0.7505), (14.37, -0.1173, 0.9613), (13.78, -4.768e-07, 0.4174), (13.87, -4.768e-07, -0.3171), (13.78, -4.768e-07, -0.7505), (14.36, 0.1741, 0.925), (13.89, 0.5, 0.4174), (13.97, 0.4426, -0.3171), (13.89, 0.5, -0.7505), (14.53, 0.6101, 0.9154), (14.17, 0.866, 0.4174), (14.22, 0.7665, -0.3171), (14.17, 0.866, -0.7505), (14.73, 0.8975, 0.6567), (15.08, 0.7705, 0.6891), (15.32, 0.3949, 0.6849), (15.44, 0.006451, 0.7432), (15.32, -0.3949, 0.6849), (15.08, -0.684, 0.6891), (14.74, -0.7898, 0.6949), (14.44, -0.6004, 0.7572), (14.15, -0.3949, 0.7049), (13.99, 0.01503, 0.6787), (14.15, 0.3949, 0.7049), (14.4, 0.7705, 0.7006), (11.54, -0.03234, 1.448), (11.54, -0.004136, 1.444), (11.54, -0.06024, 1.444), (11.51, -0.07041, 1.416), (11.5, -0.03073, 1.414), (11.51, 0.006036, 1.416), (12.83, -0.04098, 0.943), (12.92, 0.1845, 0.9585), (13.08, 0.1221, 1.129), (13.08, -0.2219, 1.129), (12.92, -0.2843, 0.9585), (13.09, -0.05084, 1.151), (12.48, -3.413, 1.003), (12.47, -3.425, 0.9874), (12.46, -3.402, 1.006), (12.44, -3.419, 0.9853), (12.45, -3.39, 1.004), (12.43, -3.396, 0.9874), (13.34, -1.824, 0.7124), (13.5, -1.936, 0.7412), (13.66, -2.041, 0.7069), (13.57, -2.156, 0.5544), (13.33, -2.101, 0.534), (13.19, -1.881, 0.5544), (15.01, 3.8, 1.192), (15.02, 3.784, 1.215), (15.0, 3.78, 1.213), (15.04, 3.78, 1.212), (15.03, 3.792, 1.194), (14.98, 3.792, 1.195), (14.62, 2.207, 0.8145), (14.87, 2.305, 0.7854), (15.15, 2.222, 0.8027), (15.21, 2.125, 0.9472), (14.99, 2.175, 0.976), (14.74, 2.11, 0.9651), (15.4, 0.4686, 1.208), (15.59, 0.4008, 1.176), (15.75, 0.2119, 1.187), (15.81, 0.0, 1.185), (15.75, -0.2119, 1.187), (15.6, -0.367, 1.193), (15.39, -0.4238, 1.2), (15.19, -0.367, 1.207), (15.02, -0.2424, 1.195), (15.02, -0.03147, 1.218), (15.11, 0.1751, 1.231), (15.16, 0.3955, 1.189), (15.33, 0.5315, 1.016), (15.56, 0.2563, 1.053), (15.62, 0.0, 1.051), (15.56, -0.2563, 1.053), (15.37, -0.444, 1.06), (15.15, -0.4664, 1.096), (14.87, -0.444, 1.08), (14.65, -0.3354, 1.041), (14.65, -0.0804, 1.072), (14.61, 0.2037, 1.016), (14.8, 0.5178, 1.033), (15.11, 0.6401, 1.057), (12.87, 1.125, 1.593), (12.87, 1.158, 1.586), (12.85, 1.094, 1.59), (12.8, 1.087, 1.568), (12.79, 1.129, 1.56), (12.82, 1.177, 1.563), (13.7, 0.6519, 1.174), (13.81, 0.8327, 1.183), (14.02, 0.7623, 1.273), (13.99, 0.6355, 1.297), (13.93, 0.5167, 1.29), (13.72, 0.4886, 1.206), (15.23, -2.378, 1.181), (15.21, -2.386, 1.168), (15.2, -2.381, 1.186), (15.17, -2.403, 1.165), (15.17, -2.378, 1.184), (15.13, -2.386, 1.171), (15.03, -1.515, 1.009), (14.88, -1.444, 1.031), (15.02, -1.411, 1.085), (15.18, -1.424, 1.094), (15.3, -1.411, 1.074), (15.2, -1.444, 1.018), (18.86, 0.05005, 0.9258), (18.85, 0.06343, 0.8917), (18.88, 0.0005621, 0.9332), (18.86, -0.001006, 0.8848), (18.86, -0.05057, 0.9258), (18.85, -0.06395, 0.8917), (17.09, -0.003432, 0.4991), (17.05, -0.282, 0.5297), (17.09, -0.2227, 0.6805), (17.16, 0.003507, 0.7133), (17.09, 0.2225, 0.6805), (17.05, 0.2817, 0.5297), (23.54, 0.0, -1.0), (25.19, 0.0, 1.59), (23.54, 1.255, -1.0), (25.19, 0.1566, 1.59), (24.03, 1.087, -1.0), (25.27, 0.1356, 1.59), (24.39, 0.6277, -1.0), (25.33, 0.0783, 1.59), (24.52, 0.0, -1.0), (25.35, -2.384e-07, 1.59), (24.39, -0.6277, -1.0), (25.33, -0.0783, 1.59), (24.03, -1.087, -1.0), (25.27, -0.1356, 1.59), (23.54, -1.255, -1.0), (25.19, -0.1566, 1.59), (23.05, -1.087, -1.0), (25.11, -0.1356, 1.59), (22.69, -0.6277, -1.0), (25.05, -0.0783, 1.59), (22.56, -4.768e-07, -1.0), (25.03, -2.384e-07, 1.59), (22.69, 0.6277, -1.0), (25.05, 0.0783, 1.59), (23.05, 1.087, -1.0), (25.11, 0.1356, 1.59), (23.54, 1.0, -0.7505), (23.54, 0.8851, -0.3171), (23.54, 1.0, 0.4174), (23.86, 0.7695, 0.9433), (24.12, 0.6301, 0.896), (23.93, 0.866, 0.4174), (23.89, 0.7665, -0.3171), (23.93, 0.866, -0.7505), (24.38, 0.2898, 0.9524), (24.22, 0.5, 0.4174), (24.14, 0.4426, -0.3171), (24.22, 0.5, -0.7505), (24.46, 0.0, 0.9493), (24.3, -0.005858, 0.3631), (24.23, 0.0, -0.3171), (24.32, 0.0, -0.7505), (24.38, -0.2898, 0.9524), (24.22, -0.5, 0.4174), (24.14, -0.4426, -0.3171), (24.22, -0.5, -0.7505), (24.17, -0.502, 0.9608), (23.93, -0.866, 0.4174), (23.89, -0.7665, -0.3171), (23.93, -0.866, -0.7505), (23.86, -0.6273, 0.9452), (23.54, -1.0, 0.4174), (23.54, -0.8851, -0.3171), (23.54, -1.0, -0.7505), (23.6, -0.502, 0.9838), (23.11, -0.8992, 0.3804), (23.19, -0.7665, -0.3171), (23.15, -0.866, -0.7505), (23.34, -0.4056, 0.925), (22.86, -0.5, 0.4174), (22.94, -0.4426, -0.3171), (22.86, -0.5, -0.7505), (23.35, -0.1173, 0.9613), (22.76, -4.768e-07, 0.4174), (22.85, -4.768e-07, -0.3171), (22.76, -4.768e-07, -0.7505), (23.34, 0.1741, 0.925), (22.86, 0.5, 0.4174), (22.94, 0.4426, -0.3171), (22.86, 0.5, -0.7505), (23.51, 0.6101, 0.9154), (23.15, 0.866, 0.4174), (23.19, 0.7665, -0.3171), (23.15, 0.866, -0.7505), (23.71, 0.8975, 0.6567), (24.05, 0.7705, 0.6891), (24.3, 0.3949, 0.6849), (24.41, 0.006451, 0.7432), (24.3, -0.3949, 0.6849), (24.05, -0.684, 0.6891), (23.71, -0.7898, 0.6949), (23.42, -0.6004, 0.7572), (23.13, -0.3949, 0.7049), (22.97, 0.01503, 0.6787), (23.13, 0.3949, 0.7049), (23.38, 0.7705, 0.7006), (20.51, -0.03234, 1.448), (20.51, -0.004136, 1.444), (20.51, -0.06024, 1.444), (20.49, -0.07041, 1.416), (20.47, -0.03073, 1.414), (20.49, 0.006036, 1.416), (21.8, -0.04098, 0.943), (21.9, 0.1845, 0.9585), (22.06, 0.1221, 1.129), (22.06, -0.2219, 1.129), (21.9, -0.2843, 0.9585), (23.98, -0.02199, 1.225), (21.45, -3.413, 1.003), (21.44, -3.425, 0.9874), (21.44, -3.402, 1.006), (21.42, -3.419, 0.9853), (21.42, -3.39, 1.004), (21.4, -3.396, 0.9874), (22.31, -1.824, 0.7124), (22.63, -2.041, 0.7069), (22.54, -2.156, 0.5544), (22.3, -2.101, 0.534), (22.17, -1.881, 0.5544), (23.98, 3.8, 1.192), (23.99, 3.784, 1.215), (23.97, 3.78, 1.213), (24.01, 3.78, 1.212), (24.0, 3.792, 1.194), (23.96, 3.792, 1.195), (23.59, 2.207, 0.8145), (23.84, 2.305, 0.7854), (24.12, 2.222, 0.8027), (24.18, 2.125, 0.9472), (23.29, -0.3927, 0.9426), (23.71, 2.11, 0.9651), (24.37, 0.4686, 1.208), (24.56, 0.4008, 1.176), (24.73, 0.2119, 1.187), (24.78, 0.0, 1.185), (24.73, -0.2119, 1.187), (24.58, -0.367, 1.193), (24.37, -0.4238, 1.2), (24.16, -0.367, 1.207), (23.99, -0.2424, 1.195), (23.99, -0.03147, 1.218), (24.09, 0.1751, 1.231), (24.13, 0.3955, 1.189), (24.31, 0.5315, 1.016), (24.53, 0.2563, 1.053), (24.6, 0.0, 1.051), (24.53, -0.2563, 1.053), (24.35, -0.444, 1.06), (24.12, -0.4664, 1.096), (23.84, -0.444, 1.08), (23.62, -0.3354, 1.041), (23.62, -0.0804, 1.072), (23.58, 0.2037, 1.016), (23.78, 0.5178, 1.033), (24.08, 0.6401, 1.057), (21.84, 1.125, 1.593), (21.85, 1.158, 1.586), (21.83, 1.094, 1.59), (21.77, 1.087, 1.568), (21.77, 1.129, 1.56), (21.79, 1.177, 1.563), (22.67, 0.6519, 1.174), (22.78, 0.8327, 1.183), (22.99, 0.7623, 1.273), (24.34, -0.459, 1.066), (22.91, 0.5167, 1.29), (22.7, 0.4886, 1.206), (24.21, -2.378, 1.181), (24.18, -2.386, 1.168), (24.18, -2.381, 1.186), (24.14, -2.403, 1.165), (24.14, -2.378, 1.184), (24.11, -2.386, 1.171), (24.0, -1.515, 1.009), (23.85, -1.444, 1.031), (23.99, -1.411, 1.085), (23.69, -0.811, 0.7023), (24.28, -1.411, 1.074), (24.18, -1.444, 1.018), (27.83, 0.05005, 0.9258), (27.82, 0.06343, 0.8917), (27.85, 0.0005621, 0.9332), (27.83, -0.001006, 0.8848), (27.83, -0.05057, 0.9258), (27.82, -0.06395, 0.8917), (26.07, -0.003432, 0.4991), (26.02, -0.282, 0.5297), (26.07, -0.2227, 0.6805), (23.86, 0.8306, 0.9554), (26.07, 0.2225, 0.6805), (26.02, 0.2817, 0.5297), (24.35, 0.3834, 0.6933), (24.46, 0.006294, 0.7498), (24.35, -0.3833, 0.6933), (27.78, 0.04861, 0.9271), (27.8, 0.0005773, 0.9343), (27.78, -0.04906, 0.9271), (26.07, -0.2162, 0.6889), (26.13, 0.003436, 0.7208), (26.07, 0.216, 0.6889), (24.11, 0.6972, 0.91), (23.52, 0.6781, 0.9286), (23.99, 3.716, 1.216), (23.97, 3.712, 1.214), (24.01, 3.712, 1.212), (24.17, 2.128, 0.959), (23.96, 2.176, 0.9866), (23.72, 2.114, 0.9762), (23.3, -0.1154, 0.9775), (23.29, 0.165, 0.9426), (20.57, -0.03362, 1.445), (20.57, -0.006482, 1.442), (20.57, -0.06046, 1.442), (22.05, 0.115, 1.139), (22.05, -0.2161, 1.139), (22.06, -0.05142, 1.16), (24.07, 0.1817, 1.238), (24.12, 0.399, 1.197), (21.86, 1.118, 1.594), (21.86, 1.151, 1.588), (21.84, 1.088, 1.592), (22.99, 0.7607, 1.28), (22.96, 0.6357, 1.303), (22.91, 0.5185, 1.296), (24.13, -0.4812, 1.101), (23.85, -0.459, 1.085), (24.21, -2.363, 1.185), (24.18, -2.366, 1.19), (24.14, -2.363, 1.187), (23.99, -1.411, 1.09), (24.15, -1.424, 1.1), (24.27, -1.411, 1.08), (23.4, -0.6249, 0.7636), (23.12, -0.4231, 0.7121), (21.47, -3.387, 1.005), (21.45, -3.377, 1.008), (21.44, -3.365, 1.005), (22.32, -1.826, 0.7196), (22.47, -1.937, 0.7479), (22.63, -2.04, 0.7142)], [], [(0, 2, 4), (1, 5, 3), (122, 3, 5, 123), (0, 4, 6), (1, 7, 5), (123, 5, 7, 124), (0, 6, 8), (1, 9, 7), (124, 7, 9, 125), (0, 8, 10), (1, 11, 9), (125, 9, 11, 126), (0, 10, 12), (1, 13, 11), (126, 11, 13, 127), (0, 12, 14), (1, 15, 13), (127, 13, 15, 128), (0, 14, 16), (1, 17, 15), (128, 15, 17, 129), (0, 16, 18), (1, 19, 17), (129, 17, 19, 130), (0, 18, 20), (1, 21, 19), (130, 19, 21, 131), (0, 20, 22), (1, 23, 21), (131, 21, 23, 132), (0, 22, 24), (1, 25, 23), (132, 23, 25, 133), (0, 24, 2), (1, 3, 25), (133, 25, 3, 122), (24, 73, 26, 2), (73, 72, 27, 26), (72, 71, 28, 27), (118, 117, 110, 114), (22, 69, 73, 24), (69, 68, 72, 73), (68, 67, 71, 72), (84, 66, 70, 85), (20, 65, 69, 22), (65, 64, 68, 69), (64, 63, 67, 68), (94, 93, 91, 87), (18, 61, 65, 20), (61, 60, 64, 65), (60, 59, 63, 64), (93, 92, 90, 91), (16, 57, 61, 18), (57, 56, 60, 61), (56, 55, 59, 60), (81, 54, 58, 82), (14, 53, 57, 16), (53, 52, 56, 57), (52, 51, 55, 56), (80, 50, 54, 81), (12, 49, 53, 14), (49, 48, 52, 53), (48, 47, 51, 52), (79, 46, 50, 80), (10, 45, 49, 12), (45, 44, 48, 49), (44, 43, 47, 48), (78, 42, 46, 79), (8, 41, 45, 10), (41, 40, 44, 45), (40, 39, 43, 44), (77, 38, 42, 78), (6, 37, 41, 8), (37, 36, 40, 41), (36, 35, 39, 40), (76, 34, 38, 77), (4, 33, 37, 6), (33, 32, 36, 37), (32, 31, 35, 36), (75, 30, 34, 76), (2, 26, 33, 4), (26, 27, 32, 33), (27, 28, 31, 32), (117, 116, 115, 110), (28, 74, 75, 31), (31, 75, 76, 35), (389, 388, 384, 382), (387, 386, 383, 385), (43, 78, 79, 47), (47, 79, 80, 51), (107, 106, 98, 99), (105, 104, 102, 100), (59, 82, 83, 63), (63, 83, 84, 67), (67, 84, 85, 71), (71, 85, 74, 28), (90, 86, 87, 91), (89, 88, 86, 90), (96, 95, 88, 89), (95, 97, 86, 88), (92, 96, 89, 90), (97, 94, 87, 86), (62, 66, 94, 97), (83, 82, 96, 92), (58, 62, 97, 95), (82, 58, 95, 96), (84, 83, 92, 93), (66, 84, 93, 94), (99, 98, 100, 101), (101, 100, 102, 103), (106, 105, 100, 98), (108, 107, 99, 101), (104, 109, 103, 102), (109, 108, 101, 103), (59, 55, 108, 109), (82, 59, 109, 104), (55, 51, 107, 108), (80, 81, 105, 106), (81, 82, 104, 105), (51, 80, 106, 107), (115, 112, 111, 110), (110, 111, 113, 114), (119, 118, 114, 113), (121, 120, 111, 112), (120, 119, 113, 111), (116, 121, 112, 115), (85, 70, 121, 116), (29, 30, 119, 120), (70, 29, 120, 121), (30, 75, 118, 119), (74, 85, 116, 117), (75, 74, 117, 118), (144, 133, 122, 145), (155, 154, 147, 146), (153, 152, 150, 151), (141, 130, 131, 142), (140, 129, 130, 141), (139, 128, 129, 140), (138, 127, 128, 139), (137, 126, 127, 138), (136, 125, 126, 137), (135, 124, 125, 136), (134, 123, 124, 135), (145, 122, 123, 134), (29, 145, 134, 30), (30, 134, 135, 34), (34, 135, 136, 38), (38, 136, 137, 42), (42, 137, 138, 46), (377, 376, 372, 370), (375, 374, 371, 373), (54, 140, 141, 58), (58, 141, 142, 62), (62, 142, 143, 66), (66, 143, 144, 70), (70, 144, 145, 29), (150, 146, 147, 151), (149, 148, 146, 150), (156, 155, 146, 148), (152, 157, 149, 150), (154, 153, 151, 147), (157, 156, 148, 149), (142, 131, 156, 157), (133, 144, 153, 154), (143, 142, 157, 152), (131, 132, 155, 156), (144, 143, 152, 153), (132, 133, 154, 155), (158, 171, 170), (159, 171, 173), (158, 170, 175), (158, 175, 177), (158, 177, 174), (159, 173, 180), (160, 172, 182), (161, 176, 184), (162, 178, 186), (163, 179, 188), (159, 180, 183), (160, 182, 185), (161, 184, 187), (162, 186, 189), (163, 188, 181), (164, 190, 195), (165, 191, 197), (166, 192, 198), (167, 193, 199), (168, 194, 196), (196, 199, 169), (196, 194, 199), (194, 167, 199), (199, 198, 169), (199, 193, 198), (193, 166, 198), (198, 197, 169), (198, 192, 197), (192, 165, 197), (197, 195, 169), (197, 191, 195), (191, 164, 195), (195, 196, 169), (195, 190, 196), (190, 168, 196), (181, 194, 168), (181, 188, 194), (188, 167, 194), (189, 193, 167), (189, 186, 193), (186, 166, 193), (187, 192, 166), (187, 184, 192), (184, 165, 192), (185, 191, 165), (185, 182, 191), (182, 164, 191), (183, 190, 164), (183, 180, 190), (180, 168, 190), (188, 189, 167), (188, 179, 189), (179, 162, 189), (186, 187, 166), (186, 178, 187), (178, 161, 187), (184, 185, 165), (184, 176, 185), (176, 160, 185), (182, 183, 164), (182, 172, 183), (172, 159, 183), (180, 181, 168), (180, 173, 181), (173, 163, 181), (174, 179, 163), (174, 177, 179), (177, 162, 179), (177, 178, 162), (177, 175, 178), (175, 161, 178), (175, 176, 161), (175, 170, 176), (170, 160, 176), (173, 174, 163), (173, 171, 174), (171, 158, 174), (170, 172, 160), (170, 171, 172), (171, 159, 172), (200, 213, 212), (201, 213, 215), (200, 212, 217), (200, 217, 219), (200, 219, 216), (201, 215, 222), (202, 214, 224), (203, 218, 226), (204, 220, 228), (205, 221, 230), (201, 222, 225), (202, 224, 227), (203, 226, 229), (204, 228, 231), (205, 230, 223), (206, 232, 237), (207, 233, 239), (208, 234, 240), (209, 235, 241), (210, 236, 238), (238, 241, 211), (238, 236, 241), (236, 209, 241), (241, 240, 211), (241, 235, 240), (235, 208, 240), (240, 239, 211), (240, 234, 239), (234, 207, 239), (239, 237, 211), (239, 233, 237), (233, 206, 237), (237, 238, 211), (237, 232, 238), (232, 210, 238), (223, 236, 210), (223, 230, 236), (230, 209, 236), (231, 235, 209), (231, 228, 235), (228, 208, 235), (229, 234, 208), (229, 226, 234), (226, 207, 234), (227, 233, 207), (227, 224, 233), (224, 206, 233), (225, 232, 206), (225, 222, 232), (222, 210, 232), (230, 231, 209), (230, 221, 231), (221, 204, 231), (228, 229, 208), (228, 220, 229), (220, 203, 229), (226, 227, 207), (226, 218, 227), (218, 202, 227), (224, 225, 206), (224, 214, 225), (214, 201, 225), (222, 223, 210), (222, 215, 223), (215, 205, 223), (216, 221, 205), (216, 219, 221), (219, 204, 221), (219, 220, 204), (219, 217, 220), (217, 203, 220), (217, 218, 203), (217, 212, 218), (212, 202, 218), (215, 216, 205), (215, 213, 216), (213, 200, 216), (212, 214, 202), (212, 213, 214), (213, 201, 214), (242, 255, 254), (243, 255, 257), (242, 254, 259), (242, 259, 261), (242, 261, 258), (243, 257, 264), (244, 256, 266), (245, 260, 268), (246, 262, 270), (247, 263, 272), (243, 264, 267), (244, 266, 269), (245, 268, 271), (246, 270, 273), (247, 272, 265), (248, 274, 279), (249, 275, 281), (250, 276, 282), (251, 277, 283), (252, 278, 280), (280, 283, 253), (280, 278, 283), (278, 251, 283), (283, 282, 253), (283, 277, 282), (277, 250, 282), (282, 281, 253), (282, 276, 281), (276, 249, 281), (281, 279, 253), (281, 275, 279), (275, 248, 279), (279, 280, 253), (279, 274, 280), (274, 252, 280), (265, 278, 252), (265, 272, 278), (272, 251, 278), (273, 277, 251), (273, 270, 277), (270, 250, 277), (271, 276, 250), (271, 268, 276), (268, 249, 276), (269, 275, 249), (269, 266, 275), (266, 248, 275), (267, 274, 248), (267, 264, 274), (264, 252, 274), (272, 273, 251), (272, 263, 273), (263, 246, 273), (270, 271, 250), (270, 262, 271), (262, 245, 271), (268, 269, 249), (268, 260, 269), (260, 244, 269), (266, 267, 248), (266, 256, 267), (256, 243, 267), (264, 265, 252), (264, 257, 265), (257, 247, 265), (258, 263, 247), (258, 261, 263), (261, 246, 263), (261, 262, 246), (261, 259, 262), (259, 245, 262), (259, 260, 245), (259, 254, 260), (254, 244, 260), (257, 258, 247), (257, 255, 258), (255, 242, 258), (254, 256, 244), (254, 255, 256), (255, 243, 256), (284, 297, 296), (285, 297, 299), (284, 296, 301), (284, 301, 303), (284, 303, 300), (285, 299, 306), (286, 298, 308), (287, 302, 310), (288, 304, 312), (289, 305, 314), (285, 306, 309), (286, 308, 311), (287, 310, 313), (288, 312, 315), (289, 314, 307), (290, 316, 321), (291, 317, 323), (292, 318, 324), (293, 319, 325), (294, 320, 322), (322, 325, 295), (322, 320, 325), (320, 293, 325), (325, 324, 295), (325, 319, 324), (319, 292, 324), (324, 323, 295), (324, 318, 323), (318, 291, 323), (323, 321, 295), (323, 317, 321), (317, 290, 321), (321, 322, 295), (321, 316, 322), (316, 294, 322), (307, 320, 294), (307, 314, 320), (314, 293, 320), (315, 319, 293), (315, 312, 319), (312, 292, 319), (313, 318, 292), (313, 310, 318), (310, 291, 318), (311, 317, 291), (311, 308, 317), (308, 290, 317), (309, 316, 290), (309, 306, 316), (306, 294, 316), (314, 315, 293), (314, 305, 315), (305, 288, 315), (312, 313, 292), (312, 304, 313), (304, 287, 313), (310, 311, 291), (310, 302, 311), (302, 286, 311), (308, 309, 290), (308, 298, 309), (298, 285, 309), (306, 307, 294), (306, 299, 307), (299, 289, 307), (300, 305, 289), (300, 303, 305), (303, 288, 305), (303, 304, 288), (303, 301, 304), (301, 287, 304), (301, 302, 287), (301, 296, 302), (296, 286, 302), (299, 300, 289), (299, 297, 300), (297, 284, 300), (296, 298, 286), (296, 297, 298), (297, 285, 298), (326, 339, 338), (327, 339, 341), (326, 338, 343), (326, 343, 345), (326, 345, 342), (327, 341, 348), (328, 340, 350), (329, 344, 352), (330, 346, 354), (331, 347, 356), (327, 348, 351), (328, 350, 353), (329, 352, 355), (330, 354, 357), (331, 356, 349), (332, 358, 363), (333, 359, 365), (334, 360, 366), (335, 361, 367), (336, 362, 364), (364, 367, 337), (364, 362, 367), (362, 335, 367), (367, 366, 337), (367, 361, 366), (361, 334, 366), (366, 365, 337), (366, 360, 365), (360, 333, 365), (365, 363, 337), (365, 359, 363), (359, 332, 363), (363, 364, 337), (363, 358, 364), (358, 336, 364), (349, 362, 336), (349, 356, 362), (356, 335, 362), (357, 361, 335), (357, 354, 361), (354, 334, 361), (355, 360, 334), (355, 352, 360), (352, 333, 360), (353, 359, 333), (353, 350, 359), (350, 332, 359), (351, 358, 332), (351, 348, 358), (348, 336, 358), (356, 357, 335), (356, 347, 357), (347, 330, 357), (354, 355, 334), (354, 346, 355), (346, 329, 355), (352, 353, 333), (352, 344, 353), (344, 328, 353), (350, 351, 332), (350, 340, 351), (340, 327, 351), (348, 349, 336), (348, 341, 349), (341, 331, 349), (342, 347, 331), (342, 345, 347), (345, 330, 347), (345, 346, 330), (345, 343, 346), (343, 329, 346), (343, 344, 329), (343, 338, 344), (338, 328, 344), (341, 342, 331), (341, 339, 342), (339, 326, 342), (338, 340, 328), (338, 339, 340), (339, 327, 340), (369, 368, 370, 371), (371, 370, 372, 373), (376, 375, 373, 372), (378, 377, 370, 368), (379, 378, 368, 369), (374, 379, 369, 371), (50, 46, 379, 374), (46, 138, 378, 379), (138, 139, 377, 378), (140, 54, 375, 376), (54, 50, 374, 375), (139, 140, 376, 377), (381, 380, 382, 383), (383, 382, 384, 385), (388, 387, 385, 384), (390, 389, 382, 380), (391, 390, 380, 381), (386, 391, 381, 383), (39, 35, 391, 386), (35, 76, 390, 391), (76, 77, 389, 390), (78, 43, 387, 388), (43, 39, 386, 387), (77, 78, 388, 389), (392, 405, 404), (393, 405, 407), (392, 404, 409), (392, 409, 411), (392, 411, 408), (393, 407, 414), (394, 406, 416), (395, 410, 418), (396, 412, 420), (397, 413, 422), (393, 414, 417), (394, 416, 419), (395, 418, 421), (396, 420, 423), (397, 422, 415), (398, 424, 429), (399, 425, 431), (400, 426, 432), (401, 427, 433), (402, 428, 430), (430, 433, 403), (430, 428, 433), (428, 401, 433), (433, 432, 403), (433, 427, 432), (427, 400, 432), (432, 431, 403), (432, 426, 431), (426, 399, 431), (431, 429, 403), (431, 425, 429), (425, 398, 429), (429, 430, 403), (429, 424, 430), (424, 402, 430), (415, 428, 402), (415, 422, 428), (422, 401, 428), (423, 427, 401), (423, 420, 427), (420, 400, 427), (421, 426, 400), (421, 418, 426), (418, 399, 426), (419, 425, 399), (419, 416, 425), (416, 398, 425), (417, 424, 398), (417, 414, 424), (414, 402, 424), (422, 423, 401), (422, 413, 423), (413, 396, 423), (420, 421, 400), (420, 412, 421), (412, 395, 421), (418, 419, 399), (418, 410, 419), (410, 394, 419), (416, 417, 398), (416, 406, 417), (406, 393, 417), (414, 415, 402), (414, 407, 415), (407, 397, 415), (408, 413, 397), (408, 411, 413), (411, 396, 413), (411, 412, 396), (411, 409, 412), (409, 395, 412), (409, 410, 395), (409, 404, 410), (404, 394, 410), (407, 408, 397), (407, 405, 408), (405, 392, 408), (404, 406, 394), (404, 405, 406), (405, 393, 406), (434, 447, 446), (435, 447, 449), (434, 446, 451), (434, 451, 453), (434, 453, 450), (435, 449, 456), (436, 448, 458), (437, 452, 460), (438, 454, 462), (439, 455, 464), (435, 456, 459), (436, 458, 461), (437, 460, 463), (438, 462, 465), (439, 464, 457), (440, 466, 471), (441, 467, 473), (442, 468, 474), (443, 469, 475), (444, 470, 472), (472, 475, 445), (472, 470, 475), (470, 443, 475), (475, 474, 445), (475, 469, 474), (469, 442, 474), (474, 473, 445), (474, 468, 473), (468, 441, 473), (473, 471, 445), (473, 467, 471), (467, 440, 471), (471, 472, 445), (471, 466, 472), (466, 444, 472), (457, 470, 444), (457, 464, 470), (464, 443, 470), (465, 469, 443), (465, 462, 469), (462, 442, 469), (463, 468, 442), (463, 460, 468), (460, 441, 468), (461, 467, 441), (461, 458, 467), (458, 440, 467), (459, 466, 440), (459, 456, 466), (456, 444, 466), (464, 465, 443), (464, 455, 465), (455, 438, 465), (462, 463, 442), (462, 454, 463), (454, 437, 463), (460, 461, 441), (460, 452, 461), (452, 436, 461), (458, 459, 440), (458, 448, 459), (448, 435, 459), (456, 457, 444), (456, 449, 457), (449, 439, 457), (450, 455, 439), (450, 453, 455), (453, 438, 455), (453, 454, 438), (453, 451, 454), (451, 437, 454), (451, 452, 437), (451, 446, 452), (446, 436, 452), (449, 450, 439), (449, 447, 450), (447, 434, 450), (446, 448, 436), (446, 447, 448), (447, 435, 448), (476, 478, 480), (477, 481, 479), (598, 479, 481, 599), (476, 480, 482), (477, 483, 481), (599, 481, 483, 600), (476, 482, 484), (477, 485, 483), (600, 483, 485, 601), (476, 484, 486), (477, 487, 485), (601, 485, 487, 602), (476, 486, 488), (477, 489, 487), (602, 487, 489, 603), (476, 488, 490), (477, 491, 489), (603, 489, 491, 604), (476, 490, 492), (477, 493, 491), (604, 491, 493, 605), (476, 492, 494), (477, 495, 493), (605, 493, 495, 606), (476, 494, 496), (477, 497, 495), (606, 495, 497, 607), (476, 496, 498), (477, 499, 497), (607, 497, 499, 608), (476, 498, 500), (477, 501, 499), (608, 499, 501, 609), (476, 500, 478), (477, 479, 501), (609, 501, 479, 598), (500, 549, 502, 478), (549, 548, 503, 502), (548, 547, 504, 503), (594, 593, 586, 590), (498, 545, 549, 500), (545, 544, 548, 549), (544, 543, 547, 548), (560, 542, 546, 561), (496, 541, 545, 498), (541, 540, 544, 545), (540, 539, 543, 544), (570, 569, 567, 563), (494, 537, 541, 496), (537, 536, 540, 541), (536, 535, 539, 540), (569, 568, 566, 567), (492, 533, 537, 494), (533, 532, 536, 537), (532, 531, 535, 536), (557, 530, 534, 558), (490, 529, 533, 492), (529, 528, 532, 533), (528, 527, 531, 532), (556, 526, 530, 557), (488, 525, 529, 490), (525, 524, 528, 529), (524, 523, 527, 528), (555, 522, 526, 556), (486, 521, 525, 488), (521, 520, 524, 525), (520, 519, 523, 524), (554, 518, 522, 555), (484, 517, 521, 486), (517, 516, 520, 521), (516, 515, 519, 520), (553, 514, 518, 554), (482, 513, 517, 484), (513, 512, 516, 517), (512, 511, 515, 516), (552, 510, 514, 553), (480, 509, 513, 482), (509, 508, 512, 513), (508, 507, 511, 512), (551, 506, 510, 552), (478, 502, 509, 480), (502, 503, 508, 509), (503, 504, 507, 508), (593, 592, 591, 586), (504, 550, 551, 507), (507, 551, 552, 511), (655, 654, 650, 648), (653, 652, 649, 651), (519, 554, 555, 523), (523, 555, 556, 527), (583, 582, 574, 575), (581, 580, 578, 576), (535, 558, 559, 539), (539, 559, 560, 543), (543, 560, 561, 547), (547, 561, 550, 504), (566, 562, 563, 567), (565, 564, 562, 566), (572, 571, 564, 565), (571, 573, 562, 564), (568, 572, 565, 566), (573, 570, 563, 562), (538, 542, 570, 573), (559, 558, 572, 568), (534, 538, 573, 571), (558, 534, 571, 572), (560, 559, 568, 569), (542, 560, 569, 570), (575, 574, 576, 577), (577, 576, 578, 579), (582, 581, 576, 574), (584, 583, 575, 577), (580, 585, 579, 578), (585, 584, 577, 579), (535, 531, 584, 585), (558, 535, 585, 580), (531, 527, 583, 584), (556, 557, 581, 582), (557, 558, 580, 581), (527, 556, 582, 583), (591, 588, 587, 586), (586, 587, 589, 590), (595, 594, 590, 589), (597, 596, 587, 588), (596, 595, 589, 587), (592, 597, 588, 591), (561, 546, 597, 592), (505, 506, 595, 596), (546, 505, 596, 597), (506, 551, 594, 595), (550, 561, 592, 593), (551, 550, 593, 594), (620, 609, 598, 621), (631, 630, 623, 622), (629, 628, 626, 627), (617, 606, 607, 618), (616, 605, 606, 617), (615, 604, 605, 616), (614, 603, 604, 615), (613, 602, 603, 614), (612, 601, 602, 613), (611, 600, 601, 612), (610, 599, 600, 611), (621, 598, 599, 610), (505, 621, 610, 506), (506, 610, 611, 510), (510, 611, 612, 514), (514, 612, 613, 518), (518, 613, 614, 522), (643, 642, 638, 636), (641, 640, 637, 639), (530, 616, 617, 534), (534, 617, 618, 538), (538, 618, 619, 542), (542, 619, 620, 546), (546, 620, 621, 505), (626, 622, 623, 627), (625, 624, 622, 626), (632, 631, 622, 624), (628, 633, 625, 626), (630, 629, 627, 623), (633, 632, 624, 625), (618, 607, 632, 633), (609, 620, 629, 630), (619, 618, 633, 628), (607, 608, 631, 632), (620, 619, 628, 629), (608, 609, 630, 631), (635, 634, 636, 637), (637, 636, 638, 639), (642, 641, 639, 638), (644, 643, 636, 634), (645, 644, 634, 635), (640, 645, 635, 637), (526, 522, 645, 640), (522, 614, 644, 645), (614, 615, 643, 644), (616, 530, 641, 642), (530, 526, 640, 641), (615, 616, 642, 643), (647, 646, 648, 649), (649, 648, 650, 651), (654, 653, 651, 650), (656, 655, 648, 646), (657, 656, 646, 647), (652, 657, 647, 649), (515, 511, 657, 652), (511, 552, 656, 657), (552, 553, 655, 656), (554, 519, 653, 654), (519, 515, 652, 653), (553, 554, 654, 655), (658, 660, 662), (659, 663, 661), (779, 661, 663, 780), (658, 662, 664), (659, 665, 663), (780, 663, 665, 781), (658, 664, 666), (659, 667, 665), (781, 665, 667, 782), (658, 666, 668), (659, 669, 667), (782, 667, 669, 783), (658, 668, 670), (659, 671, 669), (783, 669, 671, 784), (658, 670, 672), (659, 673, 671), (784, 671, 673, 785), (658, 672, 674), (659, 675, 673), (785, 673, 675, 786), (658, 674, 676), (659, 677, 675), (786, 675, 677, 787), (658, 676, 678), (659, 679, 677), (787, 677, 679, 788), (658, 678, 680), (659, 681, 679), (788, 679, 681, 789), (658, 680, 682), (659, 683, 681), (789, 681, 683, 790), (658, 682, 660), (659, 661, 683), (790, 683, 661, 779), (682, 731, 684, 660), (731, 730, 685, 684), (730, 729, 686, 685), (775, 774, 767, 771), (680, 727, 731, 682), (727, 726, 730, 731), (726, 725, 729, 730), (742, 724, 728, 743), (678, 723, 727, 680), (723, 722, 726, 727), (722, 721, 725, 726), (752, 751, 749, 745), (676, 719, 723, 678), (719, 718, 722, 723), (718, 717, 721, 722), (751, 750, 748, 749), (674, 715, 719, 676), (715, 714, 718, 719), (714, 713, 717, 718), (739, 712, 716, 740), (672, 711, 715, 674), (711, 710, 714, 715), (710, 709, 713, 714), (738, 708, 712, 739), (670, 707, 711, 672), (707, 706, 710, 711), (706, 705, 709, 710), (737, 704, 708, 738), (668, 703, 707, 670), (703, 702, 706, 707), (702, 701, 705, 706), (736, 700, 704, 737), (666, 699, 703, 668), (699, 698, 702, 703), (698, 697, 701, 702), (735, 696, 700, 736), (664, 695, 699, 666), (695, 694, 698, 699), (694, 693, 697, 698), (734, 692, 696, 735), (662, 691, 695, 664), (691, 690, 694, 695), (690, 689, 693, 694), (733, 688, 692, 734), (660, 684, 691, 662), (684, 685, 690, 691), (685, 686, 689, 690), (774, 773, 772, 767), (686, 732, 733, 689), (689, 733, 734, 693), (837, 734, 839, 847), (834, 833, 830, 832), (701, 736, 737, 705), (705, 737, 738, 709), (764, 763, 756, 757), (758, 756, 882, 883), (717, 740, 741, 721), (721, 741, 742, 725), (725, 742, 743, 729), (729, 743, 732, 686), (748, 744, 745, 749), (747, 746, 744, 748), (754, 753, 746, 747), (746, 753, 862, 860), (750, 754, 747, 748), (745, 744, 858, 859), (753, 716, 777, 862), (741, 740, 754, 750), (724, 752, 861, 857), (740, 716, 753, 754), (742, 741, 750, 751), (724, 742, 751, 752), (757, 756, 758, 759), (759, 758, 760, 761), (739, 740, 881, 880), (765, 764, 757, 759), (762, 766, 761, 760), (766, 765, 759, 761), (717, 713, 765, 766), (740, 717, 766, 762), (713, 709, 764, 765), (762, 760, 884, 885), (760, 758, 883, 884), (709, 738, 763, 764), (772, 769, 768, 767), (767, 768, 770, 771), (776, 775, 771, 770), (770, 768, 850, 852), (687, 688, 848, 836), (773, 778, 769, 772), (743, 728, 778, 773), (728, 687, 836, 849), (776, 770, 852, 853), (688, 733, 775, 776), (732, 743, 773, 774), (733, 732, 774, 775), (801, 790, 779, 802), (803, 805, 868, 866), (810, 809, 807, 808), (798, 787, 788, 799), (797, 786, 787, 798), (796, 785, 786, 797), (795, 784, 785, 796), (794, 783, 784, 795), (793, 782, 783, 794), (792, 781, 782, 793), (791, 780, 781, 792), (802, 779, 780, 791), (687, 802, 791, 688), (688, 791, 792, 692), (692, 792, 793, 696), (696, 793, 794, 700), (700, 794, 795, 704), (796, 797, 873, 872), (822, 821, 818, 820), (712, 797, 798, 716), (716, 798, 799, 720), (720, 799, 800, 724), (724, 800, 801, 728), (728, 801, 802, 687), (807, 803, 804, 808), (806, 805, 803, 807), (790, 811, 869, 865), (809, 814, 806, 807), (811, 810, 808, 804), (814, 813, 805, 806), (799, 788, 813, 814), (790, 801, 810, 811), (800, 799, 814, 809), (805, 813, 871, 868), (801, 800, 809, 810), (789, 790, 865, 864), (816, 815, 817, 818), (818, 817, 819, 820), (823, 822, 820, 819), (797, 823, 877, 873), (826, 825, 815, 816), (821, 826, 816, 818), (708, 704, 826, 821), (704, 795, 825, 826), (817, 815, 874, 875), (797, 712, 822, 823), (712, 708, 821, 822), (815, 825, 879, 874), (828, 827, 829, 830), (830, 829, 831, 832), (835, 834, 832, 831), (736, 835, 845, 841), (838, 837, 827, 828), (833, 838, 828, 830), (697, 693, 838, 833), (693, 734, 837, 838), (829, 827, 842, 843), (736, 701, 834, 835), (701, 697, 833, 834), (827, 837, 847, 842), (846, 845, 844, 843), (847, 846, 843, 842), (839, 840, 846, 847), (840, 841, 845, 846), (735, 736, 841, 840), (835, 831, 844, 845), (831, 829, 843, 844), (734, 735, 840, 839), (855, 854, 850, 851), (854, 853, 852, 850), (836, 848, 853, 854), (849, 836, 854, 855), (778, 728, 849, 855), (688, 776, 853, 848), (768, 769, 851, 850), (769, 778, 855, 851), (862, 863, 858, 860), (863, 861, 859, 858), (856, 857, 861, 863), (777, 856, 863, 862), (716, 720, 856, 777), (720, 724, 857, 856), (752, 745, 859, 861), (744, 746, 860, 858), (870, 869, 867, 866), (871, 870, 866, 868), (755, 864, 870, 871), (864, 865, 869, 870), (813, 788, 755, 871), (788, 789, 864, 755), (811, 804, 867, 869), (804, 803, 866, 867), (878, 877, 876, 875), (879, 878, 875, 874), (812, 872, 878, 879), (872, 873, 877, 878), (825, 795, 812, 879), (823, 819, 876, 877), (819, 817, 875, 876), (795, 796, 872, 812), (886, 885, 884, 883), (887, 886, 883, 882), (824, 880, 886, 887), (880, 881, 885, 886), (763, 738, 824, 887), (738, 739, 880, 824), (740, 762, 885, 881), (756, 763, 887, 882)])
me_cylinder_002.polygons.foreach_set('material_index', [0, 0, 0, 0, 0, 0, 0, 0, 0, 0, 0, 0, 0, 0, 0, 0, 0, 0, 0, 0, 0, 0, 0, 0, 0, 0, 0, 0, 0, 0, 0, 0, 0, 0, 0, 0, 0, 0, 0, 0, 0, 0, 0, 0, 0, 0, 0, 0, 0, 0, 0, 0, 0, 0, 0, 0, 0, 0, 0, 0, 0, 0, 0, 0, 0, 0, 0, 0, 0, 0, 0, 0, 0, 0, 0, 0, 0, 0, 0, 0, 0, 0, 0, 0, 0, 0, 0, 0, 0, 0, 0, 0, 0, 0, 0, 0, 0, 0, 0, 0, 0, 0, 0, 0, 0, 0, 0, 0, 0, 0, 0, 0, 0, 0, 0, 0, 0, 0, 0, 0, 0, 0, 0, 0, 0, 0, 0, 0, 0, 0, 0, 0, 0, 0, 0, 0, 0, 0, 0, 0, 0, 0, 0, 0, 0, 0, 0, 0, 0, 0, 0, 0, 0, 0, 0, 0, 0, 0, 0, 0, 0, 0, 0, 0, 0, 0, 0, 0, 1, 1, 1, 1, 1, 1, 1, 1, 1, 1, 1, 1, 1, 1, 1, 1, 1, 1, 1, 1, 1, 1, 1, 1, 1, 1, 1, 1, 1, 1, 1, 1, 1, 1, 1, 1, 1, 1, 1, 1, 1, 1, 1, 1, 1, 1, 1, 1, 1, 1, 1, 1, 1, 1, 1, 1, 1, 1, 1, 1, 1, 1, 1, 1, 1, 1, 1, 1, 1, 1, 1, 1, 1, 1, 1, 1, 1, 1, 1, 1, 1, 1, 1, 1, 1, 1, 1, 1, 1, 1, 1, 1, 1, 1, 1, 1, 1, 1, 1, 1, 1, 1, 1, 1, 1, 1, 1, 1, 1, 1, 1, 1, 1, 1, 1, 1, 1, 1, 1, 1, 1, 1, 1, 1, 1, 1, 1, 1, 1, 1, 1, 1, 1, 1, 1, 1, 1, 1, 1, 1, 1, 1, 1, 1, 1, 1, 1, 1, 1, 1, 1, 1, 1, 1, 1, 1, 1, 1, 1, 1, 3, 3, 3, 3, 3, 3, 3, 3, 3, 3, 3, 3, 3, 3, 3, 3, 3, 3, 3, 3, 3, 3, 3, 3, 3, 3, 3, 3, 3, 3, 3, 3, 3, 3, 3, 3, 3, 3, 3, 3, 3, 3, 3, 3, 3, 3, 3, 3, 3, 3, 3, 3, 3, 3, 3, 3, 3, 3, 3, 3, 3, 3, 3, 3, 3, 3, 3, 3, 3, 3, 3, 3, 3, 3, 3, 3, 3, 3, 3, 3, 2, 2, 2, 2, 2, 2, 2, 2, 2, 2, 2, 2, 2, 2, 2, 2, 2, 2, 2, 2, 2, 2, 2, 2, 2, 2, 2, 2, 2, 2, 2, 2, 2, 2, 2, 2, 2, 2, 2, 2, 2, 2, 2, 2, 2, 2, 2, 2, 2, 2, 2, 2, 2, 2, 2, 2, 2, 2, 2, 2, 2, 2, 2, 2, 2, 2, 2, 2, 2, 2, 2, 2, 2, 2, 2, 2, 2, 2, 2, 2, 1, 1, 1, 1, 1, 1, 1, 1, 1, 1, 1, 1, 1, 1, 1, 1, 1, 1, 1, 1, 1, 1, 1, 1, 1, 1, 1, 1, 1, 1, 1, 1, 1, 1, 1, 1, 1, 1, 1, 1, 1, 1, 1, 1, 1, 1, 1, 1, 1, 1, 1, 1, 1, 1, 1, 1, 1, 1, 1, 1, 1, 1, 1, 1, 1, 1, 1, 1, 1, 1, 1, 1, 1, 1, 1, 1, 1, 1, 1, 1, 0, 0, 0, 0, 0, 0, 0, 0, 0, 0, 0, 0, 0, 0, 0, 0, 0, 0, 0, 0, 0, 0, 0, 0, 2, 2, 2, 2, 2, 2, 2, 2, 2, 2, 2, 2, 2, 2, 2, 2, 2, 2, 2, 2, 2, 2, 2, 2, 2, 2, 2, 2, 2, 2, 2, 2, 2, 2, 2, 2, 2, 2, 2, 2, 2, 2, 2, 2, 2, 2, 2, 2, 2, 2, 2, 2, 2, 2, 2, 2, 2, 2, 2, 2, 2, 2, 2, 2, 2, 2, 2, 2, 2, 2, 2, 2, 2, 2, 2, 2, 2, 2, 2, 2, 3, 3, 3, 3, 3, 3, 3, 3, 3, 3, 3, 3, 3, 3, 3, 3, 3, 3, 3, 3, 3, 3, 3, 3, 3, 3, 3, 3, 3, 3, 3, 3, 3, 3, 3, 3, 3, 3, 3, 3, 3, 3, 3, 3, 3, 3, 3, 3, 3, 3, 3, 3, 3, 3, 3, 3, 3, 3, 3, 3, 3, 3, 3, 3, 3, 3, 3, 3, 3, 3, 3, 3, 3, 3, 3, 3, 3, 3, 3, 3, 0, 0, 0, 0, 0, 0, 0, 0, 0, 0, 0, 0, 0, 0, 0, 0, 0, 0, 0, 0, 0, 0, 0, 0, 0, 0, 0, 0, 0, 0, 0, 0, 0, 0, 0, 0, 0, 0, 0, 0, 0, 0, 0, 0, 0, 0, 0, 0, 0, 0, 0, 0, 0, 0, 0, 0, 0, 0, 0, 0, 0, 0, 0, 0, 0, 0, 0, 0, 0, 0, 0, 0, 0, 0, 0, 0, 0, 0, 0, 0, 0, 0, 0, 0, 0, 0, 0, 0, 0, 0, 0, 0, 0, 0, 0, 0, 0, 0, 0, 0, 0, 0, 0, 0, 0, 0, 0, 0, 0, 0, 0, 0, 0, 0, 0, 0, 0, 0, 0, 0, 0, 0, 0, 0, 0, 0, 0, 0, 0, 0, 0, 0, 0, 0, 0, 0, 0, 0, 0, 0, 0, 0, 0, 0, 0, 0, 0, 0, 0, 0, 0, 0, 0, 0, 0, 0, 0, 0, 0, 0, 0, 0, 0, 0, 0, 0, 0, 0, 0, 0, 0, 0, 0, 0, 0, 0, 0, 0, 0, 0, 0, 0, 0, 0, 0, 0, 0, 0, 0, 0, 0, 0, 0, 4, 0, 0, 4, 0, 0, 4, 0, 0, 4, 0, 0, 4, 0, 0, 4, 0, 0, 4, 0, 0, 4, 0, 0, 4, 0, 0, 4, 0, 0, 4, 0, 0, 4, 0, 0, 0, 0, 0, 0, 0, 0, 0, 0, 0, 0, 0, 0, 0, 0, 0, 0, 0, 0, 0, 0, 0, 0, 0, 0, 0, 0, 0, 0, 0, 0, 0, 0, 0, 0, 0, 0, 0, 0, 0, 0, 0, 0, 0, 0, 0, 0, 0, 0, 0, 0, 0, 0, 0, 0, 0, 0, 0, 0, 0, 0, 0, 0, 0, 0, 0, 0, 0, 0, 0, 0, 0, 0, 0, 0, 0, 0, 0, 0, 0, 0, 0, 0, 0, 0, 0, 0, 0, 0, 0, 0, 0, 0, 0, 0, 0, 0, 0, 0, 0, 0, 0, 0, 0, 0, 0, 0, 0, 0, 0, 0, 0, 0, 0, 0, 0, 0, 0, 0, 0, 0, 0, 0, 0, 0, 0, 0, 0, 0, 0, 0, 0, 0, 0, 0, 0, 0, 0, 0, 0, 0, 0, 0, 0, 0, 0, 0, 0, 0, 0, 0, 0, 0, 0, 0, 0, 4, 4, 4, 4, 0, 0, 0, 0, 4, 4, 4, 4, 0, 0, 0, 0, 4, 4, 4, 4, 0, 0, 0, 0, 4, 4, 4, 4, 0, 0, 0, 0, 4, 4, 4, 4, 0, 0, 0, 0, 4, 4, 4, 4, 0, 0, 0, 0])
me_cylinder_002.materials.append(mat_bark)
me_cylinder_002.materials.append(mat_leafs)
me_cylinder_002.materials.append(mat_leafs2)
me_cylinder_002.materials.append(mat_leafs3)
me_cylinder_002.materials.append(mat_snow)
me_cylinder_002.use_remesh_preserve_volume = False
me_cylinder_002.use_remesh_preserve_attributes = False
me_cylinder_002.use_mirror_vertex_groups = False
me_cylinder_002.update()
me_icosphere_003 = bpy.data.meshes.new('Icosphere.003')
me_icosphere_003.from_pydata([(0.6346, 0.3547, -0.963), (0.8492, -0.3958, -0.8906), (-0.379, -0.4788, -0.8862), (-1.193, 0.1112, -0.8881), (-0.6671, 0.6499, -0.9573), (-0.2063, 0.01287, -0.5656), (-0.3063, 0.7756, -1.169), (-0.9464, 0.7011, -1.199), (0.9551, 0.1818, -1.255), (0.4603, 0.5868, -1.235), (0.7601, -0.5967, -1.133), (1.111, -0.2463, -1.19), (-0.7204, -0.4402, -1.115), (-0.04455, -0.6447, -1.088), (-1.298, 0.3493, -1.16), (-1.216, -0.07088, -1.139), (-0.03329, 0.5756, -0.8471), (0.8811, -0.02808, -0.8442), (0.2276, -0.5422, -0.7696), (-0.9393, -0.2359, -0.8289), (-1.054, 0.4151, -0.8181), (0.2018, 0.2106, -0.6375), (-0.5025, 0.3726, -0.7117), (0.3234, -0.2342, -0.6142), (-0.2834, -0.2629, -0.5996), (-0.8193, 0.04958, -0.6317)], [], [(0, 16, 21), (1, 17, 23), (2, 18, 24), (3, 19, 25), (4, 20, 22), (22, 25, 5), (22, 20, 25), (20, 3, 25), (25, 24, 5), (25, 19, 24), (19, 2, 24), (24, 23, 5), (24, 18, 23), (18, 1, 23), (23, 21, 5), (23, 17, 21), (17, 0, 21), (21, 22, 5), (21, 16, 22), (16, 4, 22), (7, 20, 4), (7, 14, 20), (14, 3, 20), (15, 19, 3), (15, 12, 19), (12, 2, 19), (13, 18, 2), (13, 10, 18), (10, 1, 18), (11, 17, 1), (11, 8, 17), (8, 0, 17), (9, 16, 0), (9, 6, 16), (6, 4, 16), (14, 15, 3), (12, 13, 2), (10, 11, 1), (8, 9, 0), (6, 7, 4)])
me_icosphere_003.materials.append(mat_snow)
me_icosphere_003.use_remesh_preserve_volume = False
me_icosphere_003.use_remesh_preserve_attributes = False
me_icosphere_003.use_mirror_vertex_groups = False
me_icosphere_003.update()
me_icosphere_002 = bpy.data.meshes.new('Icosphere.002')
me_icosphere_002.from_pydata([(-0.05139, 0.1766, -1.545), (0.2225, 0.7098, -1.608), (0.9563, 0.01383, -1.644), (0.4039, -0.5844, -1.503), (-0.8711, -0.1817, -1.496), (-1.039, 0.5332, -1.626), (0.5153, 0.08771, -1.574), (0.08354, 0.4857, -1.541), (0.6192, 0.385, -1.664), (-0.5203, 0.7047, -1.606), (-0.6928, 0.3497, -1.579), (0.1822, -0.2405, -1.495), (0.8148, -0.33, -1.542), (-0.5845, -0.0591, -1.429), (-0.278, -0.4527, -1.458), (-1.081, 0.2007, -1.537), (-0.3045, 0.7663, -1.166), (-0.9364, 0.6928, -1.196), (0.9409, 0.1801, -1.251), (0.4524, 0.5799, -1.231), (0.7484, -0.5886, -1.131), (1.095, -0.2426, -1.187), (-0.7133, -0.434, -1.113), (-0.04604, -0.6359, -1.086), (-1.283, 0.3454, -1.157), (-1.203, -0.06941, -1.136)], [], [(0, 7, 6), (1, 7, 9), (0, 6, 11), (0, 11, 13), (0, 13, 10), (1, 9, 16), (2, 8, 18), (3, 12, 20), (4, 14, 22), (5, 15, 24), (1, 16, 19), (2, 18, 21), (3, 20, 23), (4, 22, 25), (5, 24, 17), (24, 15, 25), (15, 4, 25), (22, 14, 23), (14, 3, 23), (20, 12, 21), (12, 2, 21), (18, 8, 19), (8, 1, 19), (16, 9, 17), (9, 5, 17), (10, 15, 5), (10, 13, 15), (13, 4, 15), (13, 14, 4), (13, 11, 14), (11, 3, 14), (11, 12, 3), (11, 6, 12), (6, 2, 12), (9, 10, 5), (9, 7, 10), (7, 0, 10), (6, 8, 2), (6, 7, 8), (7, 1, 8)])
me_icosphere_002.materials.append(mat_rock)
me_icosphere_002.use_remesh_preserve_volume = False
me_icosphere_002.use_remesh_preserve_attributes = False
me_icosphere_002.use_mirror_vertex_groups = False
me_icosphere_002.update()
me_icosphere_001 = bpy.data.meshes.new('Icosphere.001')
me_icosphere_001.from_pydata([(0.04423, 0.022, -1.363), (0.5588, -0.3636, -1.522), (-0.2288, -1.014, -1.554), (-0.7547, -0.3041, -1.443), (-0.1875, 1.016, -1.454), (0.5367, 1.061, -1.532), (0.1546, -0.7933, -0.9923), (-0.6113, -0.8414, -0.8994), (-0.5403, 0.4776, -0.9375), (0.1447, 1.307, -0.9244), (0.6174, 0.5929, -0.9987), (-0.06688, 0.1962, -0.6775), (-0.1137, -0.5796, -1.416), (0.3486, -0.1628, -1.415), (0.1756, -0.7634, -1.561), (0.6426, 0.4254, -1.499), (0.2939, 0.6608, -1.398), (-0.3953, -0.1512, -1.371), (-0.5549, -0.7777, -1.442), (-0.1155, 0.6366, -1.311), (-0.5378, 0.3937, -1.398), (0.212, 1.192, -1.44), (0.6856, 0.1638, -1.141), (0.6951, 0.9152, -1.177), (-0.06012, -1.06, -1.214), (0.3979, -0.6441, -1.2), (-0.8023, -0.6841, -1.089), (-0.4972, -1.108, -1.139), (-0.4598, 0.8549, -1.129), (-0.7528, 0.1295, -1.076), (0.3843, 1.389, -1.126), (-0.03741, 1.368, -1.124), (0.4544, -0.1198, -0.864), (-0.2524, -0.9477, -0.859), (-0.6842, -0.1846, -0.7994), (-0.2373, 1.052, -0.8575), (0.4289, 1.096, -0.8585), (0.07068, -0.3184, -0.7165), (0.3244, 0.4497, -0.7953), (-0.3904, -0.3719, -0.673), (-0.3284, 0.3545, -0.7296), (0.04199, 0.8779, -0.7254)], [], [(0, 13, 12), (1, 13, 15), (0, 12, 17), (0, 17, 19), (0, 19, 16), (1, 15, 22), (2, 14, 24), (3, 18, 26), (4, 20, 28), (5, 21, 30), (1, 22, 25), (2, 24, 27), (3, 26, 29), (4, 28, 31), (5, 30, 23), (6, 32, 37), (7, 33, 39), (8, 34, 40), (9, 35, 41), (10, 36, 38), (38, 41, 11), (38, 36, 41), (36, 9, 41), (41, 40, 11), (41, 35, 40), (35, 8, 40), (40, 39, 11), (40, 34, 39), (34, 7, 39), (39, 37, 11), (39, 33, 37), (33, 6, 37), (37, 38, 11), (37, 32, 38), (32, 10, 38), (23, 36, 10), (23, 30, 36), (30, 9, 36), (31, 35, 9), (31, 28, 35), (28, 8, 35), (29, 34, 8), (29, 26, 34), (26, 7, 34), (27, 33, 7), (27, 24, 33), (24, 6, 33), (25, 32, 6), (25, 22, 32), (22, 10, 32), (30, 31, 9), (30, 21, 31), (21, 4, 31), (28, 29, 8), (28, 20, 29), (20, 3, 29), (26, 27, 7), (26, 18, 27), (18, 2, 27), (24, 25, 6), (24, 14, 25), (14, 1, 25), (22, 23, 10), (22, 15, 23), (15, 5, 23), (16, 21, 5), (16, 19, 21), (19, 4, 21), (19, 20, 4), (19, 17, 20), (17, 3, 20), (17, 18, 3), (17, 12, 18), (12, 2, 18), (15, 16, 5), (15, 13, 16), (13, 0, 16), (12, 14, 2), (12, 13, 14), (13, 1, 14)])
me_icosphere_001.materials.append(mat_rock)
me_icosphere_001.use_remesh_preserve_volume = False
me_icosphere_001.use_remesh_preserve_attributes = False
me_icosphere_001.use_mirror_vertex_groups = False
me_icosphere_001.update()
me_icosphere = bpy.data.meshes.new('Icosphere')
me_icosphere.from_pydata([(-0.1236, -0.02847, -1.368), (0.5451, -0.4377, -1.347), (-0.378, -1.019, -1.528), (-1.227, -0.3039, -1.439), (-0.6875, 0.8543, -1.462), (0.321, 0.8579, -1.4), (-0.06478, -0.8352, -0.8141), (-0.9583, -0.8502, -0.8468), (-1.2, 0.3694, -0.8641), (-0.275, 1.058, -0.7939), (0.3346, 0.3803, -0.7386), (-0.639, 0.04124, -0.4662), (-0.2699, -0.5882, -1.411), (0.2807, -0.2213, -1.321), (0.1186, -0.7903, -1.469), (0.5633, 0.2916, -1.346), (0.08414, 0.5193, -1.336), (-0.7275, -0.1685, -1.402), (-0.8455, -0.7696, -1.441), (-0.4759, 0.5206, -1.33), (-1.04, 0.3275, -1.432), (-0.1336, 0.997, -1.394), (0.5526, 0.007716, -0.8892), (0.5416, 0.702, -0.9692), (-0.1644, -1.081, -1.11), (0.289, -0.6984, -1.026), (-1.19, -0.6796, -1.066), (-0.7109, -1.108, -1.101), (-1.078, 0.7212, -1.106), (-1.375, 0.07913, -1.046), (0.08102, 1.146, -1.008), (-0.4645, 1.139, -1.049), (0.2087, -0.2482, -0.6018), (-0.4889, -0.9659, -0.7607), (-1.248, -0.2278, -0.7308), (-0.8019, 0.8552, -0.7756), (0.12, 0.8436, -0.6496), (-0.3427, -0.4089, -0.5186), (-0.09721, 0.2513, -0.53), (-0.8429, -0.4403, -0.5435), (-0.9638, 0.2238, -0.585), (-0.4314, 0.6507, -0.5619)], [], [(0, 13, 12), (1, 13, 15), (0, 12, 17), (0, 17, 19), (0, 19, 16), (1, 15, 22), (2, 14, 24), (3, 18, 26), (4, 20, 28), (5, 21, 30), (1, 22, 25), (2, 24, 27), (3, 26, 29), (4, 28, 31), (5, 30, 23), (6, 32, 37), (7, 33, 39), (8, 34, 40), (9, 35, 41), (10, 36, 38), (38, 41, 11), (38, 36, 41), (36, 9, 41), (41, 40, 11), (41, 35, 40), (35, 8, 40), (40, 39, 11), (40, 34, 39), (34, 7, 39), (39, 37, 11), (39, 33, 37), (33, 6, 37), (37, 38, 11), (37, 32, 38), (32, 10, 38), (23, 36, 10), (23, 30, 36), (30, 9, 36), (31, 35, 9), (31, 28, 35), (28, 8, 35), (29, 34, 8), (29, 26, 34), (26, 7, 34), (27, 33, 7), (27, 24, 33), (24, 6, 33), (25, 32, 6), (25, 22, 32), (22, 10, 32), (30, 31, 9), (30, 21, 31), (21, 4, 31), (28, 29, 8), (28, 20, 29), (20, 3, 29), (26, 27, 7), (26, 18, 27), (18, 2, 27), (24, 25, 6), (24, 14, 25), (14, 1, 25), (22, 23, 10), (22, 15, 23), (15, 5, 23), (16, 21, 5), (16, 19, 21), (19, 4, 21), (19, 20, 4), (19, 17, 20), (17, 3, 20), (17, 18, 3), (17, 12, 18), (12, 2, 18), (15, 16, 5), (15, 13, 16), (13, 0, 16), (12, 14, 2), (12, 13, 14), (13, 1, 14)])
me_icosphere.materials.append(mat_rock)
me_icosphere.use_remesh_preserve_volume = False
me_icosphere.use_remesh_preserve_attributes = False
me_icosphere.use_mirror_vertex_groups = False
me_icosphere.update()
me_cube_001 = bpy.data.meshes.new('Cube.001')
me_cube_001.from_pydata([(0.03333, -0.08468, 0.003769), (0.09346, -0.0867, 0.1661), (0.0601, -0.04938, 0.007021), (0.09959, -0.0795, 0.1673), (0.07604, -0.1173, 0.003014), (0.1022, -0.09334, 0.1632), (0.1014, -0.08091, 0.007787), (0.1061, -0.08446, 0.1654), (0.04867, -0.07478, 0.07423), (0.06642, -0.05448, 0.07513), (0.09184, -0.0733, 0.07091), (0.07661, -0.09547, 0.06744), (0.03245, -0.151, 0.006055), (0.05271, -0.1204, 0.1538), (0.06559, -0.1216, 0.009115), (0.06026, -0.1147, 0.1538), (0.06806, -0.1912, 0.003302), (0.05908, -0.1275, 0.1599), (0.1, -0.1604, 0.006224), (0.06488, -0.1198, 0.1585), (0.05109, -0.1457, 0.07045), (0.07219, -0.129, 0.0717), (0.09379, -0.1526, 0.07497), (0.07488, -0.1718, 0.07379), (0.04818, -0.1289, 0.1105), (0.06243, -0.1175, 0.1114), (0.07445, -0.1307, 0.1185), (0.06189, -0.1439, 0.119), (-0.03668, -0.1012, 0.005077), (0.006221, -0.08775, 0.1651), (-0.01315, -0.06371, 0.008508), (0.01165, -0.08002, 0.1646), (0.008788, -0.1298, 0.002836), (0.01544, -0.09352, 0.1619), (0.03084, -0.09132, 0.006112), (0.01853, -0.08433, 0.1624), (-0.02105, -0.09097, 0.04925), (-0.005608, -0.0689, 0.05086), (0.02134, -0.08532, 0.05713), (0.008659, -0.1091, 0.0559), (0.004962, -0.09628, 0.115), (0.01503, -0.08202, 0.1153), (0.03103, -0.09182, 0.1128), (0.02336, -0.1076, 0.1115), (0.4014, -0.1008, -0.002782), (0.4282, -0.04692, 0.1595), (0.3804, -0.06178, 0.00047), (0.4242, -0.03836, 0.1607), (0.4488, -0.07547, -0.003538), (0.4378, -0.04176, 0.1567), (0.4262, -0.03727, 0.001236), (0.4314, -0.03451, 0.1588), (0.3987, -0.08272, 0.06768), (0.3876, -0.05814, 0.06858), (0.4153, -0.04284, 0.06436), (0.4292, -0.0659, 0.06089), (0.4614, -0.1291, -0.0004965), (0.4419, -0.09797, 0.1473), (0.4484, -0.08678, 0.002563), (0.4398, -0.08874, 0.1472), (0.5127, -0.1134, -0.003249), (0.451, -0.09514, 0.1534), (0.498, -0.07156, -0.0003276), (0.4464, -0.08668, 0.1519), (0.4643, -0.11, 0.0639), (0.4578, -0.08383, 0.06515), (0.4883, -0.07399, 0.06842), (0.4978, -0.09916, 0.06724), (0.4477, -0.1056, 0.104), (0.4434, -0.08796, 0.1048), (0.4603, -0.08249, 0.1119), (0.4671, -0.09939, 0.1125), (0.3874, -0.1713, -0.001475), (0.3929, -0.1267, 0.1585), (0.363, -0.1344, 0.001957), (0.3881, -0.1186, 0.158), (0.4322, -0.1418, -0.003716), (0.402, -0.1207, 0.1553), (0.4064, -0.1058, -0.0004394), (0.3949, -0.1141, 0.1559), (0.3845, -0.1529, 0.04269), (0.3709, -0.1297, 0.0443), (0.397, -0.112, 0.05057), (0.4133, -0.1334, 0.04935), (0.4002, -0.1314, 0.1084), (0.3914, -0.1163, 0.1087), (0.4069, -0.1058, 0.1062), (0.418, -0.1194, 0.1049), (0.2173, -0.07969, -0.07048), (0.2441, -0.02581, 0.09185), (0.1963, -0.04067, -0.06723), (0.2401, -0.01726, 0.09303), (0.2647, -0.05436, -0.07123), (0.2537, -0.02065, 0.08897), (0.2421, -0.01617, -0.06646), (0.2473, -0.0134, 0.09115), (0.2146, -0.06161, -1.726e-05), (0.2035, -0.03703, 0.0008787), (0.2312, -0.02173, -0.003339), (0.2451, -0.04479, -0.006808), (0.2773, -0.108, -0.06819), (0.2578, -0.07686, 0.07956), (0.2643, -0.06567, -0.06513), (0.2557, -0.06763, 0.07953), (0.3286, -0.09231, -0.07095), (0.2669, -0.07404, 0.08566), (0.3139, -0.05045, -0.06802), (0.2623, -0.06558, 0.08425), (0.2802, -0.08888, -0.003801), (0.2737, -0.06272, -0.002549), (0.3042, -0.05288, 0.000719), (0.3137, -0.07805, -0.0004561), (0.2636, -0.08452, 0.03628), (0.2593, -0.06686, 0.03713), (0.2762, -0.06138, 0.04423), (0.283, -0.07828, 0.04479), (0.2033, -0.1502, -0.06917), (0.2088, -0.1056, 0.09083), (0.1789, -0.1133, -0.06574), (0.204, -0.09746, 0.09031), (0.2481, -0.1207, -0.07141), (0.2179, -0.09963, 0.08764), (0.2223, -0.08471, -0.06814), (0.2108, -0.093, 0.0882), (0.2004, -0.1318, -0.025), (0.1868, -0.1086, -0.02339), (0.2129, -0.09085, -0.01712), (0.2292, -0.1123, -0.01835), (0.2161, -0.1103, 0.04075), (0.2073, -0.09523, 0.041), (0.2228, -0.08474, 0.03852), (0.2339, -0.09825, 0.03721), (-0.007332, -0.03107, -0.07815), (0.05024, 0.008082, 0.08036), (-0.007249, 0.01331, -0.0761), (0.05081, 0.01754, 0.08125), (0.04628, -0.03121, -0.08174), (0.06103, 0.007979, 0.0769), (0.0447, 0.01322, -0.07808), (0.05887, 0.01747, 0.07894), (0.002587, -0.012, -0.008608), (0.004453, 0.01492, -0.00854), (0.03581, 0.01519, -0.01443), (0.03694, -0.01176, -0.01723), (0.03225, -0.08437, -0.07651), (0.03758, -0.04369, 0.07012), (0.04094, -0.04082, -0.07509), (0.04012, -0.03458, 0.0697), (0.08468, -0.09486, -0.08176), (0.04727, -0.04535, 0.07576), (0.09164, -0.05098, -0.08039), (0.04717, -0.03578, 0.07409), (0.04724, -0.06712, -0.01327), (0.05393, -0.04099, -0.01307), (0.08555, -0.04665, -0.01132), (0.08206, -0.07338, -0.01159), (0.03685, -0.05437, 0.02709), (0.04135, -0.03672, 0.02722), (0.05925, -0.03973, 0.03348), (0.05727, -0.05781, 0.03463), (-0.05286, -0.08653, -0.07293), (-0.01849, -0.04553, 0.08442), (-0.05669, -0.04233, -0.07049), (-0.01888, -0.0361, 0.08367), (0.0004122, -0.08183, -0.07812), (-0.007842, -0.04464, 0.08064), (-0.005169, -0.03779, -0.07574), (-0.01092, -0.03543, 0.08111), (-0.04432, -0.06771, -0.02964), (-0.04533, -0.04076, -0.02871), (-0.01365, -0.03738, -0.0242), (-0.009417, -0.06399, -0.02493), (-0.01697, -0.05444, 0.03442), (-0.01759, -0.03699, 0.03423), (0.0009203, -0.03518, 0.03071), (0.004274, -0.05239, 0.02969)], [], [(8, 9, 2, 0), (9, 10, 6, 2), (10, 11, 4, 6), (11, 8, 0, 4), (0, 2, 6, 4), (5, 7, 3, 1), (5, 1, 8, 11), (7, 5, 11, 10), (3, 7, 10, 9), (1, 3, 9, 8), (20, 21, 14, 12), (21, 22, 18, 14), (22, 23, 16, 18), (23, 20, 12, 16), (12, 14, 18, 16), (17, 19, 15, 13), (27, 24, 20, 23), (26, 27, 23, 22), (25, 26, 22, 21), (24, 25, 21, 20), (13, 15, 25, 24), (15, 19, 26, 25), (19, 17, 27, 26), (17, 13, 24, 27), (36, 37, 30, 28), (37, 38, 34, 30), (38, 39, 32, 34), (39, 36, 28, 32), (28, 30, 34, 32), (33, 35, 31, 29), (43, 40, 36, 39), (42, 43, 39, 38), (41, 42, 38, 37), (40, 41, 37, 36), (29, 31, 41, 40), (31, 35, 42, 41), (35, 33, 43, 42), (33, 29, 40, 43), (52, 53, 46, 44), (53, 54, 50, 46), (54, 55, 48, 50), (55, 52, 44, 48), (44, 46, 50, 48), (49, 51, 47, 45), (49, 45, 52, 55), (51, 49, 55, 54), (47, 51, 54, 53), (45, 47, 53, 52), (64, 65, 58, 56), (65, 66, 62, 58), (66, 67, 60, 62), (67, 64, 56, 60), (56, 58, 62, 60), (61, 63, 59, 57), (71, 68, 64, 67), (70, 71, 67, 66), (69, 70, 66, 65), (68, 69, 65, 64), (57, 59, 69, 68), (59, 63, 70, 69), (63, 61, 71, 70), (61, 57, 68, 71), (80, 81, 74, 72), (81, 82, 78, 74), (82, 83, 76, 78), (83, 80, 72, 76), (72, 74, 78, 76), (77, 79, 75, 73), (87, 84, 80, 83), (86, 87, 83, 82), (85, 86, 82, 81), (84, 85, 81, 80), (73, 75, 85, 84), (75, 79, 86, 85), (79, 77, 87, 86), (77, 73, 84, 87), (96, 97, 90, 88), (97, 98, 94, 90), (98, 99, 92, 94), (99, 96, 88, 92), (88, 90, 94, 92), (93, 95, 91, 89), (93, 89, 96, 99), (95, 93, 99, 98), (91, 95, 98, 97), (89, 91, 97, 96), (108, 109, 102, 100), (109, 110, 106, 102), (110, 111, 104, 106), (111, 108, 100, 104), (100, 102, 106, 104), (105, 107, 103, 101), (115, 112, 108, 111), (114, 115, 111, 110), (113, 114, 110, 109), (112, 113, 109, 108), (101, 103, 113, 112), (103, 107, 114, 113), (107, 105, 115, 114), (105, 101, 112, 115), (124, 125, 118, 116), (125, 126, 122, 118), (126, 127, 120, 122), (127, 124, 116, 120), (116, 118, 122, 120), (121, 123, 119, 117), (131, 128, 124, 127), (130, 131, 127, 126), (129, 130, 126, 125), (128, 129, 125, 124), (117, 119, 129, 128), (119, 123, 130, 129), (123, 121, 131, 130), (121, 117, 128, 131), (140, 141, 134, 132), (141, 142, 138, 134), (142, 143, 136, 138), (143, 140, 132, 136), (132, 134, 138, 136), (137, 139, 135, 133), (137, 133, 140, 143), (139, 137, 143, 142), (135, 139, 142, 141), (133, 135, 141, 140), (152, 153, 146, 144), (153, 154, 150, 146), (154, 155, 148, 150), (155, 152, 144, 148), (144, 146, 150, 148), (149, 151, 147, 145), (159, 156, 152, 155), (158, 159, 155, 154), (157, 158, 154, 153), (156, 157, 153, 152), (145, 147, 157, 156), (147, 151, 158, 157), (151, 149, 159, 158), (149, 145, 156, 159), (168, 169, 162, 160), (169, 170, 166, 162), (170, 171, 164, 166), (171, 168, 160, 164), (160, 162, 166, 164), (165, 167, 163, 161), (175, 172, 168, 171), (174, 175, 171, 170), (173, 174, 170, 169), (172, 173, 169, 168), (161, 163, 173, 172), (163, 167, 174, 173), (167, 165, 175, 174), (165, 161, 172, 175)])
me_cube_001.materials.append(mat_leafs)
me_cube_001.use_remesh_preserve_volume = False
me_cube_001.use_remesh_preserve_attributes = False
me_cube_001.use_mirror_vertex_groups = False
me_cube_001.update()
me_cube = bpy.data.meshes.new('Cube')
me_cube.from_pydata([(0.02342, -0.09802, 0.003769), (0.07245, -0.06315, 0.1661), (0.0233, -0.05372, 0.007021), (0.07296, -0.05372, 0.1673), (0.07714, -0.09802, 0.003014), (0.08342, -0.06315, 0.1632), (0.07527, -0.05372, 0.007787), (0.08113, -0.05372, 0.1654), (0.02961, -0.08084, 0.07423), (0.03141, -0.05393, 0.07513), (0.06303, -0.05348, 0.07091), (0.06437, -0.08035, 0.06744), (0.06298, -0.1513, 0.006055), (0.06047, -0.1146, 0.1538), (0.07148, -0.1078, 0.009115), (0.06301, -0.1055, 0.1538), (0.1156, -0.1616, 0.003302), (0.06986, -0.1164, 0.1599), (0.1224, -0.1178, 0.006224), (0.06982, -0.1068, 0.1585), (0.07457, -0.1358, 0.07045), (0.08118, -0.1097, 0.0717), (0.1127, -0.1153, 0.07497), (0.1093, -0.1421, 0.07379), (0.06203, -0.1241, 0.1105), (0.06649, -0.1065, 0.1114), (0.08403, -0.1097, 0.1185), (0.08204, -0.1278, 0.119), (-0.0222, -0.1536, 0.005077), (0.00373, -0.1169, 0.1651), (-0.02625, -0.1095, 0.008508), (0.003362, -0.1075, 0.1646), (0.03126, -0.1488, 0.002836), (0.01456, -0.1159, 0.1619), (0.02547, -0.1048, 0.006112), (0.01145, -0.1067, 0.1624), (-0.016, -0.136, 0.04925), (-0.01711, -0.1091, 0.05086), (0.01428, -0.1058, 0.05713), (0.0186, -0.1324, 0.0559), (0.007906, -0.1245, 0.115), (0.007261, -0.107, 0.1153), (0.02592, -0.1051, 0.1128), (0.02937, -0.1223, 0.1115)], [], [(8, 9, 2, 0), (9, 10, 6, 2), (10, 11, 4, 6), (11, 8, 0, 4), (0, 2, 6, 4), (5, 7, 3, 1), (5, 1, 8, 11), (7, 5, 11, 10), (3, 7, 10, 9), (1, 3, 9, 8), (20, 21, 14, 12), (21, 22, 18, 14), (22, 23, 16, 18), (23, 20, 12, 16), (12, 14, 18, 16), (17, 19, 15, 13), (27, 24, 20, 23), (26, 27, 23, 22), (25, 26, 22, 21), (24, 25, 21, 20), (13, 15, 25, 24), (15, 19, 26, 25), (19, 17, 27, 26), (17, 13, 24, 27), (36, 37, 30, 28), (37, 38, 34, 30), (38, 39, 32, 34), (39, 36, 28, 32), (28, 30, 34, 32), (33, 35, 31, 29), (43, 40, 36, 39), (42, 43, 39, 38), (41, 42, 38, 37), (40, 41, 37, 36), (29, 31, 41, 40), (31, 35, 42, 41), (35, 33, 43, 42), (33, 29, 40, 43)])
me_cube.materials.append(mat_leafs)
me_cube.use_remesh_preserve_volume = False
me_cube.use_remesh_preserve_attributes = False
me_cube.use_mirror_vertex_groups = False
me_cube.update()
me_plane = bpy.data.meshes.new('Plane')
me_plane.from_pydata([(-8.499, 9.681, -2.484), (-8.378, -1.291, -2.484), (7.145, 9.853, -2.484), (7.265, -1.119, -2.484), (-8.342, -4.597, -1.442), (7.302, -4.425, -1.442), (-8.31, -7.459, 1.516), (7.333, -7.287, 1.516), (-8.293, -9.032, 7.891), (7.35, -8.86, 7.891)], [], [(0, 1, 3, 2), (3, 1, 4, 5), (5, 4, 6, 7), (7, 6, 8, 9)])
me_plane.polygons.foreach_set('use_smooth', [True] * 4)
me_plane.materials.append(mat_plane)
me_plane.use_remesh_preserve_volume = False
me_plane.use_remesh_preserve_attributes = False
me_plane.use_mirror_vertex_groups = False
me_plane.update()

# ---- objects
ob_treetopwinter = bpy.data.objects.new('TreeTopWinter', me_cylinder_004)
ob_snowwinter = bpy.data.objects.new('SnowWinter', me_cylinder_006)
ob_treebasewinter = bpy.data.objects.new('TreeBaseWinter', me_cylinder_003)
ob_treetopsummer = bpy.data.objects.new('TreeTopSummer', me_cylinder)
ob_treebasesummer = bpy.data.objects.new('TreeBaseSummer', me_cylinder_001)
ob_trees = bpy.data.objects.new('Trees', me_cylinder_002)
ob_rock3snow = bpy.data.objects.new('Rock3Snow', me_icosphere_003)
ob_rock3 = bpy.data.objects.new('Rock3', me_icosphere_002)
ob_rock2 = bpy.data.objects.new('Rock2', me_icosphere_001)
ob_rock1 = bpy.data.objects.new('Rock1', me_icosphere)
ob_sun = bpy.data.objects.new('Sun', light_sun)
ob_camera = bpy.data.objects.new('Camera', cam_camera_002)
ob_grass_001 = bpy.data.objects.new('Grass.001', me_cube_001)
ob_grass = bpy.data.objects.new('Grass', me_cube)
ob_plane = bpy.data.objects.new('Plane', me_plane)

# ---- transforms, parenting, visibility, modifiers, constraints
ob_treetopwinter.location = (2.295, -0.6085, 1.067)
ob_treetopwinter.scale = (0.3748, 0.3748, 0.3748)
ob_treetopwinter.lineart.crease_threshold = 0.0
ob_snowwinter.parent = ob_treetopwinter
ob_snowwinter.matrix_parent_inverse = Matrix(((1.0, 0.0, 0.0, -0.04702), (0.0, 1.0, 0.0, 0.0), (0.0, 0.0, 1.0, 0.0), (0.0, 0.0, 0.0, 1.0)))
ob_snowwinter.location = (0.0384, 0.03961, 0.1839)
ob_snowwinter.lineart.crease_threshold = 0.0
ob_treebasewinter.parent = ob_treetopwinter
ob_treebasewinter.matrix_parent_inverse = Matrix(((1.0, 0.0, 0.0, -0.04702), (0.0, 1.0, 0.0, 0.0), (0.0, 0.0, 1.0, 0.0), (0.0, 0.0, 0.0, 1.0)))
ob_treebasewinter.location = (0.04702, 0.0, -1.784)
ob_treebasewinter.scale = (0.3639, 0.3639, 1.0)
ob_treebasewinter.lineart.crease_threshold = 0.0
ob_treetopsummer.location = (0.3495, -0.6076, 1.067)
ob_treetopsummer.scale = (0.3553, 0.3553, 0.3553)
ob_treetopsummer.lineart.crease_threshold = 0.0
ob_treebasesummer.parent = ob_treetopsummer
ob_treebasesummer.matrix_parent_inverse = Matrix(((1.0, 0.0, 0.0, 7.899), (0.0, 1.0, 0.0, 0.0), (0.0, 0.0, 1.0, 0.0), (0.0, 0.0, 0.0, 1.0)))
ob_treebasesummer.location = (-7.899, 0.0, -1.784)
ob_treebasesummer.scale = (0.3639, 0.3639, 1.0)
ob_treebasesummer.lineart.crease_threshold = 0.0
ob_trees.location = (-3.429, -2.038, 1.188)
ob_trees.scale = (0.2087, 0.2087, 1.0)
ob_trees.lineart.crease_threshold = 0.0
ob_rock3snow.location = (-0.3847, 0.6057, 0.6186)
ob_rock3snow.scale = (0.3601, 0.3601, 0.3601)
ob_rock3snow.lineart.crease_threshold = 0.0
ob_rock3.location = (-0.3847, 0.6057, 0.6186)
ob_rock3.scale = (0.3601, 0.3601, 0.3601)
ob_rock3.lineart.crease_threshold = 0.0
ob_rock2.location = (1.627, 0.5941, 0.6038)
ob_rock2.scale = (0.3601, 0.3601, 0.3601)
ob_rock2.lineart.crease_threshold = 0.0
ob_rock1.location = (0.7575, 0.5772, 0.552)
ob_rock1.scale = (0.3601, 0.3601, 0.3601)
ob_rock1.lineart.crease_threshold = 0.0
ob_sun.location = (-6.149, 3.811, 0.6607)
ob_sun.lineart.crease_threshold = 0.0
ob_camera.location = (0.2805, 7.129, 2.294)
ob_camera.rotation_euler = (1.452, -7.568e-07, 3.126)
ob_camera.lineart.crease_threshold = 0.0
ob_grass_001.location = (-1.873, -0.206, 0.06438)
ob_grass_001.lineart.crease_threshold = 0.0
ob_grass.location = (-1.797, -0.5004, 0.06045)
ob_grass.lineart.crease_threshold = 0.0
ob_plane.location = (0.5882, 0.0, 2.291)
ob_plane.lineart.crease_threshold = 0.0
_m = ob_plane.modifiers.new('Subsurf', 'SUBSURF')
_m.uv_smooth = 'PRESERVE_CORNERS'
_m.quality = 2
_m.levels = 2
_m.show_only_control_edges = False

# ---- collection membership
col_collection_1.objects.link(ob_treetopwinter)
col_collection_1.objects.link(ob_snowwinter)
col_collection_1.objects.link(ob_treebasewinter)
col_collection_1.objects.link(ob_treetopsummer)
col_collection_1.objects.link(ob_treebasesummer)
col_collection_2.objects.link(ob_trees)
col_collection_3.objects.link(ob_rock3snow)
col_collection_3.objects.link(ob_rock3)
col_collection_3.objects.link(ob_rock2)
col_collection_3.objects.link(ob_rock1)
col_collection_4.objects.link(ob_sun)
col_collection_4.objects.link(ob_camera)
col_collection_4.objects.link(ob_grass_001)
col_collection_4.objects.link(ob_grass)
col_collection_11.objects.link(ob_plane)

# ---- scene / render settings (as saved in the file)
scene.camera = ob_camera
scene.frame_start = 1; scene.frame_end = 250; scene.frame_set(1)
scene.render.engine = 'CYCLES'
scene.render.resolution_percentage = 50
scene.render.dither_intensity = 0.0
scene.cycles.use_denoising = False
scene.cycles.samples = 576
scene.cycles.sampling_pattern = 'TABULATED_SOBOL'
scene.cycles.light_sampling_threshold = 0.0
scene.cycles.use_adaptive_sampling = False
scene.cycles.use_light_tree = False
scene.cycles.blur_glossy = 0.0
scene.cycles.pixel_filter_type = 'GAUSSIAN'
scene.cycles.sample_clamp_indirect = 0.0
scene.view_settings.view_transform = 'Standard'
bpy.context.view_layer.update()
